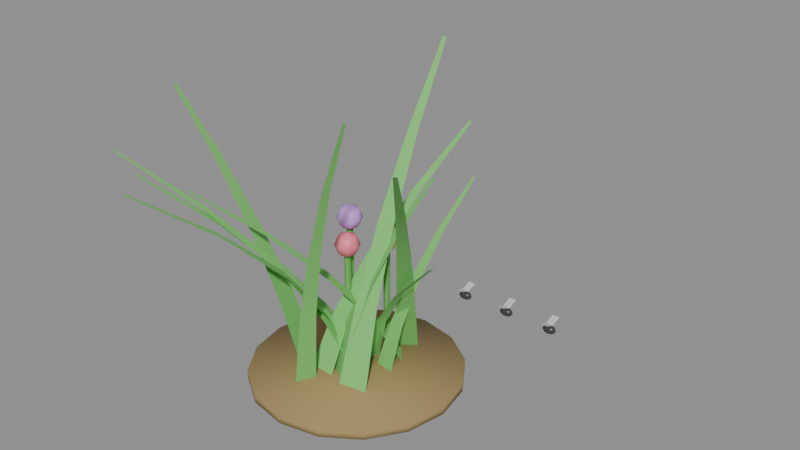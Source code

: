 # Source: grass.blend  (saved by Blender 4.5.90; exported with 4.5.12 LTS)
import bpy
from mathutils import Matrix  # noqa: F401  (used for matrix-valued properties, if any)

bpy.ops.wm.read_factory_settings(use_empty=True)
scene = bpy.context.scene
scene.name = 'Scene'

# ---- materials (node trees are filled in below, after node groups)
mat_grassgreen = bpy.data.materials.new('GrassGreen')
mat_groundbrown = bpy.data.materials.new('GroundBrown')
mat_stemgreen = bpy.data.materials.new('StemGreen')
mat_flower_0 = bpy.data.materials.new('Flower_0')
mat_flower_1 = bpy.data.materials.new('Flower_1')
mat_flower_2 = bpy.data.materials.new('Flower_2')
mat_bugbody = bpy.data.materials.new('BugBody')
mat_bugwing = bpy.data.materials.new('BugWing')

# ---- material node trees
mat_grassgreen.use_nodes = True; mat_grassgreen.node_tree.nodes.clear()
_N = mat_grassgreen.node_tree.nodes; _L = mat_grassgreen.node_tree.links
n0 = _N.new('ShaderNodeBsdfPrincipled'); n0.name = 'Principled BSDF'; n0.location = (-200, 100)
n0.inputs[0].default_value = (0.2, 0.6, 0.15, 1.0)
n0.inputs[2].default_value = 0.8
n1 = _N.new('ShaderNodeOutputMaterial'); n1.name = 'Material Output'; n1.location = (200, 100)
_L.new(n0.outputs[0], n1.inputs[0])
n1.is_active_output = True
mat_groundbrown.use_nodes = True; mat_groundbrown.node_tree.nodes.clear()
_N = mat_groundbrown.node_tree.nodes; _L = mat_groundbrown.node_tree.links
n0 = _N.new('ShaderNodeBsdfPrincipled'); n0.name = 'Principled BSDF'; n0.location = (-200, 100)
n0.inputs[0].default_value = (0.35, 0.25, 0.1, 1.0)
n0.inputs[2].default_value = 0.9
n1 = _N.new('ShaderNodeOutputMaterial'); n1.name = 'Material Output'; n1.location = (200, 100)
_L.new(n0.outputs[0], n1.inputs[0])
n1.is_active_output = True
mat_stemgreen.use_nodes = True; mat_stemgreen.node_tree.nodes.clear()
_N = mat_stemgreen.node_tree.nodes; _L = mat_stemgreen.node_tree.links
n0 = _N.new('ShaderNodeBsdfPrincipled'); n0.name = 'Principled BSDF'; n0.location = (-200, 100)
n0.inputs[0].default_value = (0.15, 0.45, 0.1, 1.0)
n0.inputs[2].default_value = 0.7
n1 = _N.new('ShaderNodeOutputMaterial'); n1.name = 'Material Output'; n1.location = (200, 100)
_L.new(n0.outputs[0], n1.inputs[0])
n1.is_active_output = True
mat_flower_0.use_nodes = True; mat_flower_0.node_tree.nodes.clear()
_N = mat_flower_0.node_tree.nodes; _L = mat_flower_0.node_tree.links
n0 = _N.new('ShaderNodeBsdfPrincipled'); n0.name = 'Principled BSDF'; n0.location = (-200, 100)
n0.inputs[0].default_value = (0.9, 0.2, 0.3, 1.0)
n1 = _N.new('ShaderNodeOutputMaterial'); n1.name = 'Material Output'; n1.location = (200, 100)
_L.new(n0.outputs[0], n1.inputs[0])
n1.is_active_output = True
mat_flower_1.use_nodes = True; mat_flower_1.node_tree.nodes.clear()
_N = mat_flower_1.node_tree.nodes; _L = mat_flower_1.node_tree.links
n0 = _N.new('ShaderNodeBsdfPrincipled'); n0.name = 'Principled BSDF'; n0.location = (-200, 100)
n0.inputs[0].default_value = (0.95, 0.85, 0.2, 1.0)
n1 = _N.new('ShaderNodeOutputMaterial'); n1.name = 'Material Output'; n1.location = (200, 100)
_L.new(n0.outputs[0], n1.inputs[0])
n1.is_active_output = True
mat_flower_2.use_nodes = True; mat_flower_2.node_tree.nodes.clear()
_N = mat_flower_2.node_tree.nodes; _L = mat_flower_2.node_tree.links
n0 = _N.new('ShaderNodeBsdfPrincipled'); n0.name = 'Principled BSDF'; n0.location = (-200, 100)
n0.inputs[0].default_value = (0.6, 0.3, 0.8, 1.0)
n1 = _N.new('ShaderNodeOutputMaterial'); n1.name = 'Material Output'; n1.location = (200, 100)
_L.new(n0.outputs[0], n1.inputs[0])
n1.is_active_output = True
mat_bugbody.use_nodes = True; mat_bugbody.node_tree.nodes.clear()
_N = mat_bugbody.node_tree.nodes; _L = mat_bugbody.node_tree.links
n0 = _N.new('ShaderNodeBsdfPrincipled'); n0.name = 'Principled BSDF'; n0.location = (-200, 100)
n0.inputs[0].default_value = (0.05, 0.05, 0.05, 1.0)
n0.inputs[2].default_value = 0.3
n1 = _N.new('ShaderNodeOutputMaterial'); n1.name = 'Material Output'; n1.location = (200, 100)
_L.new(n0.outputs[0], n1.inputs[0])
n1.is_active_output = True
mat_bugwing.use_nodes = True; mat_bugwing.node_tree.nodes.clear()
_N = mat_bugwing.node_tree.nodes; _L = mat_bugwing.node_tree.links
n0 = _N.new('ShaderNodeBsdfPrincipled'); n0.name = 'Principled BSDF'; n0.location = (-200, 100)
n0.inputs[0].default_value = (0.8, 0.85, 0.9, 1.0)
n0.inputs[2].default_value = 0.2
n0.inputs[4].default_value = 0.6
n1 = _N.new('ShaderNodeOutputMaterial'); n1.name = 'Material Output'; n1.location = (200, 100)
_L.new(n0.outputs[0], n1.inputs[0])
n1.is_active_output = True

# ---- meshes
me_blade_00 = bpy.data.meshes.new('Blade_00')
me_blade_00.from_pydata([(0.008471, -0.0248, 0.0), (-0.01327, 0.01903, 0.0), (-0.05298, -0.04948, 0.12), (-0.07011, -0.01497, 0.12), (-0.1556, -0.09459, 0.24), (-0.1681, -0.06939, 0.24), (-0.2994, -0.1601, 0.3601), (-0.3073, -0.1442, 0.3601), (-0.4843, -0.2461, 0.4801), (-0.4876, -0.2395, 0.4801), (0.03004, 0.03692, 0.0), (0.07811, 0.02883, 0.0), (0.04126, 0.07237, 0.09942), (0.07912, 0.066, 0.09942), (0.05579, 0.1275, 0.1988), (0.08343, 0.1228, 0.1988), (0.07363, 0.2023, 0.2983), (0.09106, 0.1994, 0.2983), (0.09479, 0.2968, 0.3977), (0.102, 0.2956, 0.3977), (-0.07985, -0.0648, 0.0), (-0.01634, -0.06739, 0.0), (-0.07043, 0.0003427, 0.1138), (-0.02041, -0.001701, 0.1138), (-0.05927, 0.1082, 0.2276), (-0.02274, 0.1067, 0.2276), (-0.04636, 0.2587, 0.3414), (-0.02333, 0.2577, 0.3414), (-0.0317, 0.4519, 0.4552), (-0.02218, 0.4515, 0.4552), (-0.04902, -0.02681, 0.0), (0.01635, -0.06989, 0.0), (-0.02471, -0.005038, 0.1131), (0.02677, -0.03897, 0.1131), (0.008477, 0.0302, 0.2263), (0.04606, 0.005426, 0.2263), (0.05054, 0.0789, 0.3394), (0.07423, 0.06328, 0.3394), (0.1015, 0.1411, 0.4525), (0.1113, 0.1346, 0.4525), (0.01797, -0.07991, 0.0), (0.08617, -0.06828, 0.0), (0.01474, -0.01724, 0.1739), (0.06845, -0.008077, 0.1739), (0.007017, 0.07175, 0.3479), (0.04624, 0.07844, 0.3479), (-0.005189, 0.1871, 0.5218), (0.01954, 0.1913, 0.5218), (-0.02188, 0.3287, 0.6958), (-0.01165, 0.3304, 0.6958), (-0.1073, -0.07569, 0.0), (-0.1283, -0.004231, 0.0), (-0.1606, -0.08308, 0.1551), (-0.1771, -0.0268, 0.1551), (-0.2275, -0.09447, 0.3103), (-0.2396, -0.05338, 0.3103), (-0.3081, -0.1099, 0.4654), (-0.3157, -0.08396, 0.4654), (-0.4023, -0.1293, 0.6206), (-0.4055, -0.1185, 0.6206), (0.01032, 0.06727, 0.0), (0.001697, 0.01871, 0.0), (0.04029, 0.05662, 0.1072), (0.0335, 0.01839, 0.1072), (0.106, 0.03963, 0.2143), (0.1011, 0.01171, 0.2143), (0.2076, 0.01627, 0.3215), (0.2044, -0.001326, 0.3215), (0.3449, -0.01343, 0.4287), (0.3436, -0.02071, 0.4287), (-0.02153, 0.02138, 0.0), (-0.05182, 0.062, 0.0), (-0.07794, -0.01397, 0.1107), (-0.1018, 0.01803, 0.1107), (-0.1627, -0.07044, 0.2214), (-0.1801, -0.04707, 0.2214), (-0.2758, -0.148, 0.3322), (-0.2868, -0.1333, 0.3322), (-0.4172, -0.2467, 0.4429), (-0.4217, -0.2407, 0.4429), (0.06959, 0.07496, 0.0), (0.03442, 0.1175, 0.0), (0.0154, 0.03774, 0.1056), (-0.0123, 0.07122, 0.1056), (-0.06451, -0.02076, 0.2112), (-0.08473, 0.003688, 0.2112), (-0.1701, -0.1005, 0.3169), (-0.1829, -0.08513, 0.3169), (-0.3015, -0.2016, 0.4225), (-0.3068, -0.1952, 0.4225), (-0.04067, -0.09338, 0.0), (-0.06032, -0.1384, 0.0), (-0.01642, -0.1096, 0.1767), (-0.0319, -0.1451, 0.1767), (0.02849, -0.1349, 0.3535), (0.01719, -0.1608, 0.3535), (0.09406, -0.1692, 0.5302), (0.08693, -0.1856, 0.5302), (0.1803, -0.2125, 0.707), (0.1773, -0.2193, 0.707), (0.05517, 0.1532, 0.0), (0.01349, 0.1212, 0.0), (0.1006, 0.08506, 0.1783), (0.06775, 0.05981, 0.1783), (0.1745, -0.0202, 0.3567), (0.1505, -0.03864, 0.3567), (0.277, -0.1626, 0.535), (0.2619, -0.1742, 0.535), (0.408, -0.342, 0.7134), (0.4017, -0.3468, 0.7134), (-0.01149, -0.005668, 0.0), (-0.06533, 0.02598, 0.0), (-0.04016, -0.04134, 0.1227), (-0.08256, -0.01641, 0.1227), (-0.09222, -0.1168, 0.2453), (-0.1232, -0.09861, 0.2453), (-0.1677, -0.2321, 0.368), (-0.1872, -0.2206, 0.368), (-0.2665, -0.3871, 0.4907), (-0.2746, -0.3824, 0.4907), (0.0, 0.25, -0.02), (0.0, 0.25, 0.0), (0.09567, 0.231, -0.02), (0.09567, 0.231, 0.0), (0.1768, 0.1768, -0.02), (0.1768, 0.1768, 0.0), (0.231, 0.09567, -0.02), (0.231, 0.09567, 0.0), (0.25, 0.0, -0.02), (0.25, 0.0, 0.0), (0.231, -0.09567, -0.02), (0.231, -0.09567, 0.0), (0.1768, -0.1768, -0.02), (0.1768, -0.1768, 0.0), (0.09567, -0.231, -0.02), (0.09567, -0.231, 0.0), (0.0, -0.25, -0.02), (0.0, -0.25, 0.0), (-0.09567, -0.231, -0.02), (-0.09567, -0.231, 0.0), (-0.1768, -0.1768, -0.02), (-0.1768, -0.1768, 0.0), (-0.231, -0.09567, -0.02), (-0.231, -0.09567, 0.0), (-0.25, 0.0, -0.02), (-0.25, 0.0, 0.0), (-0.231, 0.09567, -0.02), (-0.231, 0.09567, 0.0), (-0.1768, 0.1768, -0.02), (-0.1768, 0.1768, 0.0), (-0.09567, 0.231, -0.02), (-0.09567, 0.231, 0.0), (-0.05929, 0.04885, 0.0), (-0.05929, 0.04885, 0.2768), (-0.05236, 0.04485, 0.0), (-0.05236, 0.04485, 0.2768), (-0.05236, 0.03685, 0.0), (-0.05236, 0.03685, 0.2768), (-0.05929, 0.03285, 0.0), (-0.05929, 0.03285, 0.2768), (-0.06622, 0.03685, 0.0), (-0.06622, 0.03685, 0.2768), (-0.06622, 0.04485, 0.0), (-0.06622, 0.04485, 0.2768), (-0.04429, 0.05585, 0.298), (-0.03808, 0.06207, 0.2768), (-0.04429, 0.05585, 0.2556), (-0.03808, 0.04085, 0.298), (-0.02929, 0.04085, 0.2768), (-0.03808, 0.04085, 0.2556), (-0.04429, 0.02585, 0.298), (-0.03808, 0.01964, 0.2768), (-0.04429, 0.02585, 0.2556), (-0.05929, 0.01964, 0.298), (-0.05929, 0.01085, 0.2768), (-0.05929, 0.01964, 0.2556), (-0.07429, 0.02585, 0.298), (-0.08051, 0.01964, 0.2768), (-0.07429, 0.02585, 0.2556), (-0.05929, 0.04085, 0.2468), (-0.08051, 0.04085, 0.298), (-0.08929, 0.04085, 0.2768), (-0.08051, 0.04085, 0.2556), (-0.07429, 0.05585, 0.298), (-0.08051, 0.06207, 0.2768), (-0.07429, 0.05585, 0.2556), (-0.05929, 0.04085, 0.3068), (-0.05929, 0.06207, 0.298), (-0.05929, 0.07085, 0.2768), (-0.05929, 0.06207, 0.2556), (0.001041, 0.1136, 0.0), (0.001041, 0.1136, 0.2877), (0.007969, 0.1096, 0.0), (0.007969, 0.1096, 0.2877), (0.007969, 0.1016, 0.0), (0.007969, 0.1016, 0.2877), (0.001041, 0.09759, 0.0), (0.001041, 0.09759, 0.2877), (-0.005887, 0.1016, 0.0), (-0.005887, 0.1016, 0.2877), (-0.005887, 0.1096, 0.0), (-0.005887, 0.1096, 0.2877), (0.01604, 0.1206, 0.3089), (0.02225, 0.1268, 0.2877), (0.01604, 0.1206, 0.2665), (0.02225, 0.1056, 0.3089), (0.03104, 0.1056, 0.2877), (0.02225, 0.1056, 0.2665), (0.01604, 0.09059, 0.3089), (0.02225, 0.08437, 0.2877), (0.01604, 0.09059, 0.2665), (0.001041, 0.08437, 0.3089), (0.001041, 0.07559, 0.2877), (0.001041, 0.08437, 0.2665), (-0.01396, 0.09059, 0.3089), (-0.02017, 0.08437, 0.2877), (-0.01396, 0.09059, 0.2665), (0.001041, 0.1056, 0.2577), (-0.02017, 0.1056, 0.3089), (-0.02896, 0.1056, 0.2877), (-0.02017, 0.1056, 0.2665), (-0.01396, 0.1206, 0.3089), (-0.02017, 0.1268, 0.2877), (-0.01396, 0.1206, 0.2665), (0.001041, 0.1056, 0.3177), (0.001041, 0.1268, 0.3089), (0.001041, 0.1356, 0.2877), (0.001041, 0.1268, 0.2665), (-0.07499, 0.07575, 0.0), (-0.07499, 0.07575, 0.3308), (-0.06806, 0.07175, 0.0), (-0.06806, 0.07175, 0.3308), (-0.06806, 0.06375, 0.0), (-0.06806, 0.06375, 0.3308), (-0.07499, 0.05975, 0.0), (-0.07499, 0.05975, 0.3308), (-0.08192, 0.06375, 0.0), (-0.08192, 0.06375, 0.3308), (-0.08192, 0.07175, 0.0), (-0.08192, 0.07175, 0.3308), (-0.05999, 0.08275, 0.352), (-0.05377, 0.08896, 0.3308), (-0.05999, 0.08275, 0.3096), (-0.05377, 0.06775, 0.352), (-0.04499, 0.06775, 0.3308), (-0.05377, 0.06775, 0.3096), (-0.05999, 0.05275, 0.352), (-0.05377, 0.04653, 0.3308), (-0.05999, 0.05275, 0.3096), (-0.07499, 0.04653, 0.352), (-0.07499, 0.03775, 0.3308), (-0.07499, 0.04653, 0.3096), (-0.08999, 0.05275, 0.352), (-0.0962, 0.04653, 0.3308), (-0.08999, 0.05275, 0.3096), (-0.07499, 0.06775, 0.3008), (-0.0962, 0.06775, 0.352), (-0.105, 0.06775, 0.3308), (-0.0962, 0.06775, 0.3096), (-0.08999, 0.08275, 0.352), (-0.0962, 0.08896, 0.3308), (-0.08999, 0.08275, 0.3096), (-0.07499, 0.06775, 0.3608), (-0.07499, 0.08896, 0.352), (-0.07499, 0.09775, 0.3308), (-0.07499, 0.08896, 0.3096), (0.3075, 0.0045, 0.3064), (0.3106, 0.006364, 0.3), (0.3075, 0.0045, 0.2936), (0.3106, 0.0, 0.3064), (0.315, 0.0, 0.3), (0.3106, 0.0, 0.2936), (0.3075, -0.0045, 0.3064), (0.3106, -0.006364, 0.3), (0.3075, -0.0045, 0.2936), (0.3, -0.006364, 0.3064), (0.3, -0.009, 0.3), (0.3, -0.006364, 0.2936), (0.2925, -0.0045, 0.3064), (0.2894, -0.006364, 0.3), (0.2925, -0.0045, 0.2936), (0.3, 0.0, 0.291), (0.2894, 0.0, 0.3064), (0.285, 0.0, 0.3), (0.2894, 0.0, 0.2936), (0.2925, 0.0045, 0.3064), (0.2894, 0.006364, 0.3), (0.2925, 0.0045, 0.2936), (0.3, 0.0, 0.309), (0.3, 0.006364, 0.3064), (0.3, 0.009, 0.3), (0.3, 0.006364, 0.2936), (0.2925, -0.001746, 0.3107), (0.3075, -0.001746, 0.3107), (0.2925, 0.02175, 0.3193), (0.3075, 0.02175, 0.3193), (0.2925, -0.02175, 0.3193), (0.3075, -0.02175, 0.3193), (0.2925, 0.001746, 0.3107), (0.3075, 0.001746, 0.3107), (0.4075, 0.0045, 0.3064), (0.4106, 0.006364, 0.3), (0.4075, 0.0045, 0.2936), (0.4106, 0.0, 0.3064), (0.415, 0.0, 0.3), (0.4106, 0.0, 0.2936), (0.4075, -0.0045, 0.3064), (0.4106, -0.006364, 0.3), (0.4075, -0.0045, 0.2936), (0.4, -0.006364, 0.3064), (0.4, -0.009, 0.3), (0.4, -0.006364, 0.2936), (0.3925, -0.0045, 0.3064), (0.3894, -0.006364, 0.3), (0.3925, -0.0045, 0.2936), (0.4, 0.0, 0.291), (0.3894, 0.0, 0.3064), (0.385, 0.0, 0.3), (0.3894, 0.0, 0.2936), (0.3925, 0.0045, 0.3064), (0.3894, 0.006364, 0.3), (0.3925, 0.0045, 0.2936), (0.4, 0.0, 0.309), (0.4, 0.006364, 0.3064), (0.4, 0.009, 0.3), (0.4, 0.006364, 0.2936), (0.3925, -0.001746, 0.3107), (0.4075, -0.001746, 0.3107), (0.3925, 0.02175, 0.3193), (0.4075, 0.02175, 0.3193), (0.3925, -0.02175, 0.3193), (0.4075, -0.02175, 0.3193), (0.3925, 0.001746, 0.3107), (0.4075, 0.001746, 0.3107), (0.5075, 0.0045, 0.3064), (0.5106, 0.006364, 0.3), (0.5075, 0.0045, 0.2936), (0.5106, 0.0, 0.3064), (0.515, 0.0, 0.3), (0.5106, 0.0, 0.2936), (0.5075, -0.0045, 0.3064), (0.5106, -0.006364, 0.3), (0.5075, -0.0045, 0.2936), (0.5, -0.006364, 0.3064), (0.5, -0.009, 0.3), (0.5, -0.006364, 0.2936), (0.4925, -0.0045, 0.3064), (0.4894, -0.006364, 0.3), (0.4925, -0.0045, 0.2936), (0.5, 0.0, 0.291), (0.4894, 0.0, 0.3064), (0.485, 0.0, 0.3), (0.4894, 0.0, 0.2936), (0.4925, 0.0045, 0.3064), (0.4894, 0.006364, 0.3), (0.4925, 0.0045, 0.2936), (0.5, 0.0, 0.309), (0.5, 0.006364, 0.3064), (0.5, 0.009, 0.3), (0.5, 0.006364, 0.2936), (0.4925, -0.001746, 0.3107), (0.5075, -0.001746, 0.3107), (0.4925, 0.02175, 0.3193), (0.5075, 0.02175, 0.3193), (0.4925, -0.02175, 0.3193), (0.5075, -0.02175, 0.3193), (0.4925, 0.001746, 0.3107), (0.5075, 0.001746, 0.3107)], [], [(0, 1, 3, 2), (2, 3, 5, 4), (4, 5, 7, 6), (6, 7, 9, 8), (10, 11, 13, 12), (12, 13, 15, 14), (14, 15, 17, 16), (16, 17, 19, 18), (20, 21, 23, 22), (22, 23, 25, 24), (24, 25, 27, 26), (26, 27, 29, 28), (30, 31, 33, 32), (32, 33, 35, 34), (34, 35, 37, 36), (36, 37, 39, 38), (40, 41, 43, 42), (42, 43, 45, 44), (44, 45, 47, 46), (46, 47, 49, 48), (50, 51, 53, 52), (52, 53, 55, 54), (54, 55, 57, 56), (56, 57, 59, 58), (60, 61, 63, 62), (62, 63, 65, 64), (64, 65, 67, 66), (66, 67, 69, 68), (70, 71, 73, 72), (72, 73, 75, 74), (74, 75, 77, 76), (76, 77, 79, 78), (80, 81, 83, 82), (82, 83, 85, 84), (84, 85, 87, 86), (86, 87, 89, 88), (90, 91, 93, 92), (92, 93, 95, 94), (94, 95, 97, 96), (96, 97, 99, 98), (100, 101, 103, 102), (102, 103, 105, 104), (104, 105, 107, 106), (106, 107, 109, 108), (110, 111, 113, 112), (112, 113, 115, 114), (114, 115, 117, 116), (116, 117, 119, 118), (120, 121, 123, 122), (122, 123, 125, 124), (124, 125, 127, 126), (126, 127, 129, 128), (128, 129, 131, 130), (130, 131, 133, 132), (132, 133, 135, 134), (134, 135, 137, 136), (136, 137, 139, 138), (138, 139, 141, 140), (140, 141, 143, 142), (142, 143, 145, 144), (144, 145, 147, 146), (146, 147, 149, 148), (123, 121, 151, 149, 147, 145, 143, 141, 139, 137, 135, 133, 131, 129, 127, 125), (148, 149, 151, 150), (150, 151, 121, 120), (120, 122, 124, 126, 128, 130, 132, 134, 136, 138, 140, 142, 144, 146, 148, 150), (152, 153, 155, 154), (154, 155, 157, 156), (156, 157, 159, 158), (158, 159, 161, 160), (155, 153, 163, 161, 159, 157), (160, 161, 163, 162), (162, 163, 153, 152), (152, 154, 156, 158, 160, 162), (189, 188, 165, 166), (187, 186, 164), (179, 189, 166), (188, 187, 164, 165), (166, 165, 168, 169), (164, 186, 167), (179, 166, 169), (165, 164, 167, 168), (169, 168, 171, 172), (167, 186, 170), (179, 169, 172), (168, 167, 170, 171), (172, 171, 174, 175), (170, 186, 173), (179, 172, 175), (171, 170, 173, 174), (175, 174, 177, 178), (173, 186, 176), (179, 175, 178), (174, 173, 176, 177), (178, 177, 181, 182), (176, 186, 180), (179, 178, 182), (177, 176, 180, 181), (181, 180, 183, 184), (182, 181, 184, 185), (180, 186, 183), (179, 182, 185), (179, 185, 189), (184, 183, 187, 188), (185, 184, 188, 189), (183, 186, 187), (190, 191, 193, 192), (192, 193, 195, 194), (194, 195, 197, 196), (196, 197, 199, 198), (193, 191, 201, 199, 197, 195), (198, 199, 201, 200), (200, 201, 191, 190), (190, 192, 194, 196, 198, 200), (227, 226, 203, 204), (225, 224, 202), (217, 227, 204), (226, 225, 202, 203), (217, 204, 207), (203, 202, 205, 206), (204, 203, 206, 207), (202, 224, 205), (205, 224, 208), (217, 207, 210), (206, 205, 208, 209), (207, 206, 209, 210), (210, 209, 212, 213), (208, 224, 211), (217, 210, 213), (209, 208, 211, 212), (213, 212, 215, 216), (211, 224, 214), (217, 213, 216), (212, 211, 214, 215), (216, 215, 219, 220), (214, 224, 218), (217, 216, 220), (215, 214, 218, 219), (220, 219, 222, 223), (218, 224, 221), (217, 220, 223), (219, 218, 221, 222), (223, 222, 226, 227), (221, 224, 225), (217, 223, 227), (222, 221, 225, 226), (228, 229, 231, 230), (230, 231, 233, 232), (232, 233, 235, 234), (234, 235, 237, 236), (231, 229, 239, 237, 235, 233), (236, 237, 239, 238), (238, 239, 229, 228), (228, 230, 232, 234, 236, 238), (265, 264, 241, 242), (263, 262, 240), (255, 265, 242), (264, 263, 240, 241), (242, 241, 244, 245), (240, 262, 243), (255, 242, 245), (241, 240, 243, 244), (245, 244, 247, 248), (243, 262, 246), (255, 245, 248), (244, 243, 246, 247), (248, 247, 250, 251), (246, 262, 249), (255, 248, 251), (247, 246, 249, 250), (250, 249, 252, 253), (251, 250, 253, 254), (249, 262, 252), (255, 251, 254), (255, 254, 258), (253, 252, 256, 257), (254, 253, 257, 258), (252, 262, 256), (255, 258, 261), (257, 256, 259, 260), (258, 257, 260, 261), (256, 262, 259), (255, 261, 265), (260, 259, 263, 264), (261, 260, 264, 265), (259, 262, 263), (290, 289, 266, 267), (291, 290, 267, 268), (289, 288, 266), (281, 291, 268), (268, 267, 270, 271), (266, 288, 269), (281, 268, 271), (267, 266, 269, 270), (271, 270, 273, 274), (269, 288, 272), (281, 271, 274), (270, 269, 272, 273), (273, 272, 275, 276), (274, 273, 276, 277), (272, 288, 275), (281, 274, 277), (281, 277, 280), (276, 275, 278, 279), (277, 276, 279, 280), (275, 288, 278), (281, 280, 284), (279, 278, 282, 283), (280, 279, 283, 284), (278, 288, 282), (281, 284, 287), (283, 282, 285, 286), (284, 283, 286, 287), (282, 288, 285), (281, 287, 291), (286, 285, 289, 290), (287, 286, 290, 291), (285, 288, 289), (292, 293, 295, 294), (296, 297, 299, 298), (325, 324, 301, 302), (323, 322, 300), (315, 325, 302), (324, 323, 300, 301), (302, 301, 304, 305), (300, 322, 303), (315, 302, 305), (301, 300, 303, 304), (305, 304, 307, 308), (303, 322, 306), (315, 305, 308), (304, 303, 306, 307), (308, 307, 310, 311), (306, 322, 309), (315, 308, 311), (307, 306, 309, 310), (311, 310, 313, 314), (309, 322, 312), (315, 311, 314), (310, 309, 312, 313), (314, 313, 317, 318), (312, 322, 316), (315, 314, 318), (313, 312, 316, 317), (317, 316, 319, 320), (318, 317, 320, 321), (316, 322, 319), (315, 318, 321), (315, 321, 325), (320, 319, 323, 324), (321, 320, 324, 325), (319, 322, 323), (326, 327, 329, 328), (330, 331, 333, 332), (357, 356, 334), (349, 359, 336), (358, 357, 334, 335), (359, 358, 335, 336), (349, 336, 339), (335, 334, 337, 338), (336, 335, 338, 339), (334, 356, 337), (349, 339, 342), (338, 337, 340, 341), (339, 338, 341, 342), (337, 356, 340), (340, 356, 343), (349, 342, 345), (341, 340, 343, 344), (342, 341, 344, 345), (345, 344, 347, 348), (343, 356, 346), (349, 345, 348), (344, 343, 346, 347), (348, 347, 351, 352), (346, 356, 350), (349, 348, 352), (347, 346, 350, 351), (352, 351, 354, 355), (350, 356, 353), (349, 352, 355), (351, 350, 353, 354), (355, 354, 358, 359), (353, 356, 357), (349, 355, 359), (354, 353, 357, 358), (360, 361, 363, 362), (364, 365, 367, 366)])
me_blade_00.polygons.foreach_set('use_smooth', [1, 1, 1, 1, 1, 1, 1, 1, 1, 1, 1, 1, 1, 1, 1, 1, 1, 1, 1, 1, 1, 1, 1, 1, 1, 1, 1, 1, 1, 1, 1, 1, 1, 1, 1, 1, 1, 1, 1, 1, 1, 1, 1, 1, 1, 1, 1, 1, 1, 1, 1, 1, 1, 1, 1, 1, 1, 1, 1, 1, 1, 1, 1, 1, 1, 1, 0, 0, 0, 0, 0, 0, 0, 0, 1, 1, 1, 1, 1, 1, 1, 1, 1, 1, 1, 1, 1, 1, 1, 1, 1, 1, 1, 1, 1, 1, 1, 1, 1, 1, 1, 1, 1, 1, 1, 1, 0, 0, 0, 0, 0, 0, 0, 0, 1, 1, 1, 1, 1, 1, 1, 1, 1, 1, 1, 1, 1, 1, 1, 1, 1, 1, 1, 1, 1, 1, 1, 1, 1, 1, 1, 1, 1, 1, 1, 1, 0, 0, 0, 0, 0, 0, 0, 0, 1, 1, 1, 1, 1, 1, 1, 1, 1, 1, 1, 1, 1, 1, 1, 1, 1, 1, 1, 1, 1, 1, 1, 1, 1, 1, 1, 1, 1, 1, 1, 1, 1, 1, 1, 1, 1, 1, 1, 1, 1, 1, 1, 1, 1, 1, 1, 1, 1, 1, 1, 1, 1, 1, 1, 1, 1, 1, 1, 1, 1, 1, 1, 1, 0, 0, 1, 1, 1, 1, 1, 1, 1, 1, 1, 1, 1, 1, 1, 1, 1, 1, 1, 1, 1, 1, 1, 1, 1, 1, 1, 1, 1, 1, 1, 1, 1, 1, 0, 0, 1, 1, 1, 1, 1, 1, 1, 1, 1, 1, 1, 1, 1, 1, 1, 1, 1, 1, 1, 1, 1, 1, 1, 1, 1, 1, 1, 1, 1, 1, 1, 1, 0, 0])
me_blade_00.polygons.foreach_set('material_index', [0, 0, 0, 0, 0, 0, 0, 0, 0, 0, 0, 0, 0, 0, 0, 0, 0, 0, 0, 0, 0, 0, 0, 0, 0, 0, 0, 0, 0, 0, 0, 0, 0, 0, 0, 0, 0, 0, 0, 0, 0, 0, 0, 0, 0, 0, 0, 0, 1, 1, 1, 1, 1, 1, 1, 1, 1, 1, 1, 1, 1, 1, 1, 1, 1, 1, 2, 2, 2, 2, 2, 2, 2, 2, 3, 3, 3, 3, 3, 3, 3, 3, 3, 3, 3, 3, 3, 3, 3, 3, 3, 3, 3, 3, 3, 3, 3, 3, 3, 3, 3, 3, 3, 3, 3, 3, 2, 2, 2, 2, 2, 2, 2, 2, 4, 4, 4, 4, 4, 4, 4, 4, 4, 4, 4, 4, 4, 4, 4, 4, 4, 4, 4, 4, 4, 4, 4, 4, 4, 4, 4, 4, 4, 4, 4, 4, 2, 2, 2, 2, 2, 2, 2, 2, 5, 5, 5, 5, 5, 5, 5, 5, 5, 5, 5, 5, 5, 5, 5, 5, 5, 5, 5, 5, 5, 5, 5, 5, 5, 5, 5, 5, 5, 5, 5, 5, 6, 6, 6, 6, 6, 6, 6, 6, 6, 6, 6, 6, 6, 6, 6, 6, 6, 6, 6, 6, 6, 6, 6, 6, 6, 6, 6, 6, 6, 6, 6, 6, 7, 7, 6, 6, 6, 6, 6, 6, 6, 6, 6, 6, 6, 6, 6, 6, 6, 6, 6, 6, 6, 6, 6, 6, 6, 6, 6, 6, 6, 6, 6, 6, 6, 6, 7, 7, 6, 6, 6, 6, 6, 6, 6, 6, 6, 6, 6, 6, 6, 6, 6, 6, 6, 6, 6, 6, 6, 6, 6, 6, 6, 6, 6, 6, 6, 6, 6, 6, 7, 7])
_uv = me_blade_00.uv_layers.new(name='UVMap')
_uv.uv.foreach_set('vector', [0.0, 0.0, 0.0, 0.0, 0.0, 0.0, 0.0, 0.0, 0.0, 0.0, 0.0, 0.0, 0.0, 0.0, 0.0, 0.0, 0.0, 0.0, 0.0, 0.0, 0.0, 0.0, 0.0, 0.0, 0.0, 0.0, 0.0, 0.0, 0.0, 0.0, 0.0, 0.0, 0.0, 0.0, 0.0, 0.0, 0.0, 0.0, 0.0, 0.0, 0.0, 0.0, 0.0, 0.0, 0.0, 0.0, 0.0, 0.0, 0.0, 0.0, 0.0, 0.0, 0.0, 0.0, 0.0, 0.0, 0.0, 0.0, 0.0, 0.0, 0.0, 0.0, 0.0, 0.0, 0.0, 0.0, 0.0, 0.0, 0.0, 0.0, 0.0, 0.0, 0.0, 0.0, 0.0, 0.0, 0.0, 0.0, 0.0, 0.0, 0.0, 0.0, 0.0, 0.0, 0.0, 0.0, 0.0, 0.0, 0.0, 0.0, 0.0, 0.0, 0.0, 0.0, 0.0, 0.0, 0.0, 0.0, 0.0, 0.0, 0.0, 0.0, 0.0, 0.0, 0.0, 0.0, 0.0, 0.0, 0.0, 0.0, 0.0, 0.0, 0.0, 0.0, 0.0, 0.0, 0.0, 0.0, 0.0, 0.0, 0.0, 0.0, 0.0, 0.0, 0.0, 0.0, 0.0, 0.0, 0.0, 0.0, 0.0, 0.0, 0.0, 0.0, 0.0, 0.0, 0.0, 0.0, 0.0, 0.0, 0.0, 0.0, 0.0, 0.0, 0.0, 0.0, 0.0, 0.0, 0.0, 0.0, 0.0, 0.0, 0.0, 0.0, 0.0, 0.0, 0.0, 0.0, 0.0, 0.0, 0.0, 0.0, 0.0, 0.0, 0.0, 0.0, 0.0, 0.0, 0.0, 0.0, 0.0, 0.0, 0.0, 0.0, 0.0, 0.0, 0.0, 0.0, 0.0, 0.0, 0.0, 0.0, 0.0, 0.0, 0.0, 0.0, 0.0, 0.0, 0.0, 0.0, 0.0, 0.0, 0.0, 0.0, 0.0, 0.0, 0.0, 0.0, 0.0, 0.0, 0.0, 0.0, 0.0, 0.0, 0.0, 0.0, 0.0, 0.0, 0.0, 0.0, 0.0, 0.0, 0.0, 0.0, 0.0, 0.0, 0.0, 0.0, 0.0, 0.0, 0.0, 0.0, 0.0, 0.0, 0.0, 0.0, 0.0, 0.0, 0.0, 0.0, 0.0, 0.0, 0.0, 0.0, 0.0, 0.0, 0.0, 0.0, 0.0, 0.0, 0.0, 0.0, 0.0, 0.0, 0.0, 0.0, 0.0, 0.0, 0.0, 0.0, 0.0, 0.0, 0.0, 0.0, 0.0, 0.0, 0.0, 0.0, 0.0, 0.0, 0.0, 0.0, 0.0, 0.0, 0.0, 0.0, 0.0, 0.0, 0.0, 0.0, 0.0, 0.0, 0.0, 0.0, 0.0, 0.0, 0.0, 0.0, 0.0, 0.0, 0.0, 0.0, 0.0, 0.0, 0.0, 0.0, 0.0, 0.0, 0.0, 0.0, 0.0, 0.0, 0.0, 0.0, 0.0, 0.0, 0.0, 0.0, 0.0, 0.0, 0.0, 0.0, 0.0, 0.0, 0.0, 0.0, 0.0, 0.0, 0.0, 0.0, 0.0, 0.0, 0.0, 0.0, 0.0, 0.0, 0.0, 0.0, 0.0, 0.0, 0.0, 0.0, 0.0, 0.0, 0.0, 0.0, 0.0, 0.0, 0.0, 0.0, 0.0, 0.0, 0.0, 0.0, 0.0, 0.0, 0.0, 0.0, 0.0, 0.0, 0.0, 0.0, 0.0, 0.0, 0.0, 0.0, 0.0, 0.0, 0.0, 0.0, 0.0, 0.0, 0.0, 0.0, 0.0, 0.0, 0.0, 0.0, 0.0, 0.0, 0.0, 0.0, 0.0, 0.0, 0.0, 0.0, 0.0, 0.0, 0.0, 0.0, 0.0, 0.0, 0.0, 0.0, 0.0, 0.0, 0.0, 0.0, 0.0, 0.0, 0.0, 0.0, 0.0, 0.0, 1.0, 0.5, 1.0, 1.0, 0.9375, 1.0, 0.9375, 0.5, 0.9375, 0.5, 0.9375, 1.0, 0.875, 1.0, 0.875, 0.5, 0.875, 0.5, 0.875, 1.0, 0.8125, 1.0, 0.8125, 0.5, 0.8125, 0.5, 0.8125, 1.0, 0.75, 1.0, 0.75, 0.5, 0.75, 0.5, 0.75, 1.0, 0.6875, 1.0, 0.6875, 0.5, 0.6875, 0.5, 0.6875, 1.0, 0.625, 1.0, 0.625, 0.5, 0.625, 0.5, 0.625, 1.0, 0.5625, 1.0, 0.5625, 0.5, 0.5625, 0.5, 0.5625, 1.0, 0.5, 1.0, 0.5, 0.5, 0.5, 0.5, 0.5, 1.0, 0.4375, 1.0, 0.4375, 0.5, 0.4375, 0.5, 0.4375, 1.0, 0.375, 1.0, 0.375, 0.5, 0.375, 0.5, 0.375, 1.0, 0.3125, 1.0, 0.3125, 0.5, 0.3125, 0.5, 0.3125, 1.0, 0.25, 1.0, 0.25, 0.5, 0.25, 0.5, 0.25, 1.0, 0.1875, 1.0, 0.1875, 0.5, 0.1875, 0.5, 0.1875, 1.0, 0.125, 1.0, 0.125, 0.5, 0.3418, 0.4717, 0.25, 0.49, 0.1582, 0.4717, 0.08029, 0.4197, 0.02827, 0.3418, 0.01, 0.25, 0.02827, 0.1582, 0.08029, 0.08029, 0.1582, 0.02827, 0.25, 0.01, 0.3418, 0.02827, 0.4197, 0.08029, 0.4717, 0.1582, 0.49, 0.25, 0.4717, 0.3418, 0.4197, 0.4197, 0.125, 0.5, 0.125, 1.0, 0.0625, 1.0, 0.0625, 0.5, 0.0625, 0.5, 0.0625, 1.0, 0.0, 1.0, 0.0, 0.5, 0.75, 0.49, 0.8418, 0.4717, 0.9197, 0.4197, 0.9717, 0.3418, 0.99, 0.25, 0.9717, 0.1582, 0.9197, 0.08029, 0.8418, 0.02827, 0.75, 0.01, 0.6582, 0.02827, 0.5803, 0.08029, 0.5283, 0.1582, 0.51, 0.25, 0.5283, 0.3418, 0.5803, 0.4197, 0.6582, 0.4717, 1.0, 0.5, 1.0, 1.0, 0.8333, 1.0, 0.8333, 0.5, 0.8333, 0.5, 0.8333, 1.0, 0.6667, 1.0, 0.6667, 0.5, 0.6667, 0.5, 0.6667, 1.0, 0.5, 1.0, 0.5, 0.5, 0.5, 0.5, 0.5, 1.0, 0.3333, 1.0, 0.3333, 0.5, 0.4578, 0.37, 0.25, 0.49, 0.04215, 0.37, 0.04215, 0.13, 0.25, 0.01, 0.4578, 0.13, 0.3333, 0.5, 0.3333, 1.0, 0.1667, 1.0, 0.1667, 0.5, 0.1667, 0.5, 0.1667, 1.0, -8.941e-08, 1.0, -8.941e-08, 0.5, 0.75, 0.49, 0.9578, 0.37, 0.9578, 0.13, 0.75, 0.01, 0.5422, 0.13, 0.5422, 0.37, 0.75, 0.25, 0.75, 0.5, 0.625, 0.5, 0.625, 0.25, 0.75, 0.75, 0.6875, 1.0, 0.625, 0.75, 0.6875, 0.0, 0.75, 0.25, 0.625, 0.25, 0.75, 0.5, 0.75, 0.75, 0.625, 0.75, 0.625, 0.5, 0.625, 0.25, 0.625, 0.5, 0.5, 0.5, 0.5, 0.25, 0.625, 0.75, 0.5625, 1.0, 0.5, 0.75, 0.5625, 0.0, 0.625, 0.25, 0.5, 0.25, 0.625, 0.5, 0.625, 0.75, 0.5, 0.75, 0.5, 0.5, 0.5, 0.25, 0.5, 0.5, 0.375, 0.5, 0.375, 0.25, 0.5, 0.75, 0.4375, 1.0, 0.375, 0.75, 0.4375, 0.0, 0.5, 0.25, 0.375, 0.25, 0.5, 0.5, 0.5, 0.75, 0.375, 0.75, 0.375, 0.5, 0.375, 0.25, 0.375, 0.5, 0.25, 0.5, 0.25, 0.25, 0.375, 0.75, 0.3125, 1.0, 0.25, 0.75, 0.3125, 0.0, 0.375, 0.25, 0.25, 0.25, 0.375, 0.5, 0.375, 0.75, 0.25, 0.75, 0.25, 0.5, 0.25, 0.25, 0.25, 0.5, 0.125, 0.5, 0.125, 0.25, 0.25, 0.75, 0.1875, 1.0, 0.125, 0.75, 0.1875, 0.0, 0.25, 0.25, 0.125, 0.25, 0.25, 0.5, 0.25, 0.75, 0.125, 0.75, 0.125, 0.5, 0.125, 0.25, 0.125, 0.5, 0.0, 0.5, 0.0, 0.25, 0.125, 0.75, 0.0625, 1.0, 0.0, 0.75, 0.0625, 0.0, 0.125, 0.25, 0.0, 0.25, 0.125, 0.5, 0.125, 0.75, 0.0, 0.75, 0.0, 0.5, 1.0, 0.5, 1.0, 0.75, 0.875, 0.75, 0.875, 0.5, 1.0, 0.25, 1.0, 0.5, 0.875, 0.5, 0.875, 0.25, 1.0, 0.75, 0.9375, 1.0, 0.875, 0.75, 0.9375, 0.0, 1.0, 0.25, 0.875, 0.25, 0.8125, 0.0, 0.875, 0.25, 0.75, 0.25, 0.875, 0.5, 0.875, 0.75, 0.75, 0.75, 0.75, 0.5, 0.875, 0.25, 0.875, 0.5, 0.75, 0.5, 0.75, 0.25, 0.875, 0.75, 0.8125, 1.0, 0.75, 0.75, 1.0, 0.5, 1.0, 1.0, 0.8333, 1.0, 0.8333, 0.5, 0.8333, 0.5, 0.8333, 1.0, 0.6667, 1.0, 0.6667, 0.5, 0.6667, 0.5, 0.6667, 1.0, 0.5, 1.0, 0.5, 0.5, 0.5, 0.5, 0.5, 1.0, 0.3333, 1.0, 0.3333, 0.5, 0.4578, 0.37, 0.25, 0.49, 0.04215, 0.37, 0.04215, 0.13, 0.25, 0.01, 0.4578, 0.13, 0.3333, 0.5, 0.3333, 1.0, 0.1667, 1.0, 0.1667, 0.5, 0.1667, 0.5, 0.1667, 1.0, -8.941e-08, 1.0, -8.941e-08, 0.5, 0.75, 0.49, 0.9578, 0.37, 0.9578, 0.13, 0.75, 0.01, 0.5422, 0.13, 0.5422, 0.37, 0.75, 0.25, 0.75, 0.5, 0.625, 0.5, 0.625, 0.25, 0.75, 0.75, 0.6875, 1.0, 0.625, 0.75, 0.6875, 0.0, 0.75, 0.25, 0.625, 0.25, 0.75, 0.5, 0.75, 0.75, 0.625, 0.75, 0.625, 0.5, 0.5625, 0.0, 0.625, 0.25, 0.5, 0.25, 0.625, 0.5, 0.625, 0.75, 0.5, 0.75, 0.5, 0.5, 0.625, 0.25, 0.625, 0.5, 0.5, 0.5, 0.5, 0.25, 0.625, 0.75, 0.5625, 1.0, 0.5, 0.75, 0.5, 0.75, 0.4375, 1.0, 0.375, 0.75, 0.4375, 0.0, 0.5, 0.25, 0.375, 0.25, 0.5, 0.5, 0.5, 0.75, 0.375, 0.75, 0.375, 0.5, 0.5, 0.25, 0.5, 0.5, 0.375, 0.5, 0.375, 0.25, 0.375, 0.25, 0.375, 0.5, 0.25, 0.5, 0.25, 0.25, 0.375, 0.75, 0.3125, 1.0, 0.25, 0.75, 0.3125, 0.0, 0.375, 0.25, 0.25, 0.25, 0.375, 0.5, 0.375, 0.75, 0.25, 0.75, 0.25, 0.5, 0.25, 0.25, 0.25, 0.5, 0.125, 0.5, 0.125, 0.25, 0.25, 0.75, 0.1875, 1.0, 0.125, 0.75, 0.1875, 0.0, 0.25, 0.25, 0.125, 0.25, 0.25, 0.5, 0.25, 0.75, 0.125, 0.75, 0.125, 0.5, 0.125, 0.25, 0.125, 0.5, 0.0, 0.5, 0.0, 0.25, 0.125, 0.75, 0.0625, 1.0, 0.0, 0.75, 0.0625, 0.0, 0.125, 0.25, 0.0, 0.25, 0.125, 0.5, 0.125, 0.75, 0.0, 0.75, 0.0, 0.5, 1.0, 0.25, 1.0, 0.5, 0.875, 0.5, 0.875, 0.25, 1.0, 0.75, 0.9375, 1.0, 0.875, 0.75, 0.9375, 0.0, 1.0, 0.25, 0.875, 0.25, 1.0, 0.5, 1.0, 0.75, 0.875, 0.75, 0.875, 0.5, 0.875, 0.25, 0.875, 0.5, 0.75, 0.5, 0.75, 0.25, 0.875, 0.75, 0.8125, 1.0, 0.75, 0.75, 0.8125, 0.0, 0.875, 0.25, 0.75, 0.25, 0.875, 0.5, 0.875, 0.75, 0.75, 0.75, 0.75, 0.5, 1.0, 0.5, 1.0, 1.0, 0.8333, 1.0, 0.8333, 0.5, 0.8333, 0.5, 0.8333, 1.0, 0.6667, 1.0, 0.6667, 0.5, 0.6667, 0.5, 0.6667, 1.0, 0.5, 1.0, 0.5, 0.5, 0.5, 0.5, 0.5, 1.0, 0.3333, 1.0, 0.3333, 0.5, 0.4578, 0.37, 0.25, 0.49, 0.04215, 0.37, 0.04215, 0.13, 0.25, 0.01, 0.4578, 0.13, 0.3333, 0.5, 0.3333, 1.0, 0.1667, 1.0, 0.1667, 0.5, 0.1667, 0.5, 0.1667, 1.0, -8.941e-08, 1.0, -8.941e-08, 0.5, 0.75, 0.49, 0.9578, 0.37, 0.9578, 0.13, 0.75, 0.01, 0.5422, 0.13, 0.5422, 0.37, 0.75, 0.25, 0.75, 0.5, 0.625, 0.5, 0.625, 0.25, 0.75, 0.75, 0.6875, 1.0, 0.625, 0.75, 0.6875, 0.0, 0.75, 0.25, 0.625, 0.25, 0.75, 0.5, 0.75, 0.75, 0.625, 0.75, 0.625, 0.5, 0.625, 0.25, 0.625, 0.5, 0.5, 0.5, 0.5, 0.25, 0.625, 0.75, 0.5625, 1.0, 0.5, 0.75, 0.5625, 0.0, 0.625, 0.25, 0.5, 0.25, 0.625, 0.5, 0.625, 0.75, 0.5, 0.75, 0.5, 0.5, 0.5, 0.25, 0.5, 0.5, 0.375, 0.5, 0.375, 0.25, 0.5, 0.75, 0.4375, 1.0, 0.375, 0.75, 0.4375, 0.0, 0.5, 0.25, 0.375, 0.25, 0.5, 0.5, 0.5, 0.75, 0.375, 0.75, 0.375, 0.5, 0.375, 0.25, 0.375, 0.5, 0.25, 0.5, 0.25, 0.25, 0.375, 0.75, 0.3125, 1.0, 0.25, 0.75, 0.3125, 0.0, 0.375, 0.25, 0.25, 0.25, 0.375, 0.5, 0.375, 0.75, 0.25, 0.75, 0.25, 0.5, 0.25, 0.5, 0.25, 0.75, 0.125, 0.75, 0.125, 0.5, 0.25, 0.25, 0.25, 0.5, 0.125, 0.5, 0.125, 0.25, 0.25, 0.75, 0.1875, 1.0, 0.125, 0.75, 0.1875, 0.0, 0.25, 0.25, 0.125, 0.25, 0.0625, 0.0, 0.125, 0.25, 0.0, 0.25, 0.125, 0.5, 0.125, 0.75, 0.0, 0.75, 0.0, 0.5, 0.125, 0.25, 0.125, 0.5, 0.0, 0.5, 0.0, 0.25, 0.125, 0.75, 0.0625, 1.0, 0.0, 0.75, 0.9375, 0.0, 1.0, 0.25, 0.875, 0.25, 1.0, 0.5, 1.0, 0.75, 0.875, 0.75, 0.875, 0.5, 1.0, 0.25, 1.0, 0.5, 0.875, 0.5, 0.875, 0.25, 1.0, 0.75, 0.9375, 1.0, 0.875, 0.75, 0.8125, 0.0, 0.875, 0.25, 0.75, 0.25, 0.875, 0.5, 0.875, 0.75, 0.75, 0.75, 0.75, 0.5, 0.875, 0.25, 0.875, 0.5, 0.75, 0.5, 0.75, 0.25, 0.875, 0.75, 0.8125, 1.0, 0.75, 0.75, 0.75, 0.5, 0.75, 0.75, 0.625, 0.75, 0.625, 0.5, 0.75, 0.25, 0.75, 0.5, 0.625, 0.5, 0.625, 0.25, 0.75, 0.75, 0.6875, 1.0, 0.625, 0.75, 0.6875, 0.0, 0.75, 0.25, 0.625, 0.25, 0.625, 0.25, 0.625, 0.5, 0.5, 0.5, 0.5, 0.25, 0.625, 0.75, 0.5625, 1.0, 0.5, 0.75, 0.5625, 0.0, 0.625, 0.25, 0.5, 0.25, 0.625, 0.5, 0.625, 0.75, 0.5, 0.75, 0.5, 0.5, 0.5, 0.25, 0.5, 0.5, 0.375, 0.5, 0.375, 0.25, 0.5, 0.75, 0.4375, 1.0, 0.375, 0.75, 0.4375, 0.0, 0.5, 0.25, 0.375, 0.25, 0.5, 0.5, 0.5, 0.75, 0.375, 0.75, 0.375, 0.5, 0.375, 0.5, 0.375, 0.75, 0.25, 0.75, 0.25, 0.5, 0.375, 0.25, 0.375, 0.5, 0.25, 0.5, 0.25, 0.25, 0.375, 0.75, 0.3125, 1.0, 0.25, 0.75, 0.3125, 0.0, 0.375, 0.25, 0.25, 0.25, 0.1875, 0.0, 0.25, 0.25, 0.125, 0.25, 0.25, 0.5, 0.25, 0.75, 0.125, 0.75, 0.125, 0.5, 0.25, 0.25, 0.25, 0.5, 0.125, 0.5, 0.125, 0.25, 0.25, 0.75, 0.1875, 1.0, 0.125, 0.75, 0.0625, 0.0, 0.125, 0.25, 0.0, 0.25, 0.125, 0.5, 0.125, 0.75, 0.0, 0.75, 0.0, 0.5, 0.125, 0.25, 0.125, 0.5, 0.0, 0.5, 0.0, 0.25, 0.125, 0.75, 0.0625, 1.0, 0.0, 0.75, 0.9375, 0.0, 1.0, 0.25, 0.875, 0.25, 1.0, 0.5, 1.0, 0.75, 0.875, 0.75, 0.875, 0.5, 1.0, 0.25, 1.0, 0.5, 0.875, 0.5, 0.875, 0.25, 1.0, 0.75, 0.9375, 1.0, 0.875, 0.75, 0.8125, 0.0, 0.875, 0.25, 0.75, 0.25, 0.875, 0.5, 0.875, 0.75, 0.75, 0.75, 0.75, 0.5, 0.875, 0.25, 0.875, 0.5, 0.75, 0.5, 0.75, 0.25, 0.875, 0.75, 0.8125, 1.0, 0.75, 0.75, 0.0, 0.0, 1.0, 0.0, 1.0, 1.0, 0.0, 1.0, 0.0, 0.0, 1.0, 0.0, 1.0, 1.0, 0.0, 1.0, 0.75, 0.25, 0.75, 0.5, 0.625, 0.5, 0.625, 0.25, 0.75, 0.75, 0.6875, 1.0, 0.625, 0.75, 0.6875, 0.0, 0.75, 0.25, 0.625, 0.25, 0.75, 0.5, 0.75, 0.75, 0.625, 0.75, 0.625, 0.5, 0.625, 0.25, 0.625, 0.5, 0.5, 0.5, 0.5, 0.25, 0.625, 0.75, 0.5625, 1.0, 0.5, 0.75, 0.5625, 0.0, 0.625, 0.25, 0.5, 0.25, 0.625, 0.5, 0.625, 0.75, 0.5, 0.75, 0.5, 0.5, 0.5, 0.25, 0.5, 0.5, 0.375, 0.5, 0.375, 0.25, 0.5, 0.75, 0.4375, 1.0, 0.375, 0.75, 0.4375, 0.0, 0.5, 0.25, 0.375, 0.25, 0.5, 0.5, 0.5, 0.75, 0.375, 0.75, 0.375, 0.5, 0.375, 0.25, 0.375, 0.5, 0.25, 0.5, 0.25, 0.25, 0.375, 0.75, 0.3125, 1.0, 0.25, 0.75, 0.3125, 0.0, 0.375, 0.25, 0.25, 0.25, 0.375, 0.5, 0.375, 0.75, 0.25, 0.75, 0.25, 0.5, 0.25, 0.25, 0.25, 0.5, 0.125, 0.5, 0.125, 0.25, 0.25, 0.75, 0.1875, 1.0, 0.125, 0.75, 0.1875, 0.0, 0.25, 0.25, 0.125, 0.25, 0.25, 0.5, 0.25, 0.75, 0.125, 0.75, 0.125, 0.5, 0.125, 0.25, 0.125, 0.5, 0.0, 0.5, 0.0, 0.25, 0.125, 0.75, 0.0625, 1.0, 0.0, 0.75, 0.0625, 0.0, 0.125, 0.25, 0.0, 0.25, 0.125, 0.5, 0.125, 0.75, 0.0, 0.75, 0.0, 0.5, 1.0, 0.5, 1.0, 0.75, 0.875, 0.75, 0.875, 0.5, 1.0, 0.25, 1.0, 0.5, 0.875, 0.5, 0.875, 0.25, 1.0, 0.75, 0.9375, 1.0, 0.875, 0.75, 0.9375, 0.0, 1.0, 0.25, 0.875, 0.25, 0.8125, 0.0, 0.875, 0.25, 0.75, 0.25, 0.875, 0.5, 0.875, 0.75, 0.75, 0.75, 0.75, 0.5, 0.875, 0.25, 0.875, 0.5, 0.75, 0.5, 0.75, 0.25, 0.875, 0.75, 0.8125, 1.0, 0.75, 0.75, 0.0, 0.0, 1.0, 0.0, 1.0, 1.0, 0.0, 1.0, 0.0, 0.0, 1.0, 0.0, 1.0, 1.0, 0.0, 1.0, 0.75, 0.75, 0.6875, 1.0, 0.625, 0.75, 0.6875, 0.0, 0.75, 0.25, 0.625, 0.25, 0.75, 0.5, 0.75, 0.75, 0.625, 0.75, 0.625, 0.5, 0.75, 0.25, 0.75, 0.5, 0.625, 0.5, 0.625, 0.25, 0.5625, 0.0, 0.625, 0.25, 0.5, 0.25, 0.625, 0.5, 0.625, 0.75, 0.5, 0.75, 0.5, 0.5, 0.625, 0.25, 0.625, 0.5, 0.5, 0.5, 0.5, 0.25, 0.625, 0.75, 0.5625, 1.0, 0.5, 0.75, 0.4375, 0.0, 0.5, 0.25, 0.375, 0.25, 0.5, 0.5, 0.5, 0.75, 0.375, 0.75, 0.375, 0.5, 0.5, 0.25, 0.5, 0.5, 0.375, 0.5, 0.375, 0.25, 0.5, 0.75, 0.4375, 1.0, 0.375, 0.75, 0.375, 0.75, 0.3125, 1.0, 0.25, 0.75, 0.3125, 0.0, 0.375, 0.25, 0.25, 0.25, 0.375, 0.5, 0.375, 0.75, 0.25, 0.75, 0.25, 0.5, 0.375, 0.25, 0.375, 0.5, 0.25, 0.5, 0.25, 0.25, 0.25, 0.25, 0.25, 0.5, 0.125, 0.5, 0.125, 0.25, 0.25, 0.75, 0.1875, 1.0, 0.125, 0.75, 0.1875, 0.0, 0.25, 0.25, 0.125, 0.25, 0.25, 0.5, 0.25, 0.75, 0.125, 0.75, 0.125, 0.5, 0.125, 0.25, 0.125, 0.5, 0.0, 0.5, 0.0, 0.25, 0.125, 0.75, 0.0625, 1.0, 0.0, 0.75, 0.0625, 0.0, 0.125, 0.25, 0.0, 0.25, 0.125, 0.5, 0.125, 0.75, 0.0, 0.75, 0.0, 0.5, 1.0, 0.25, 1.0, 0.5, 0.875, 0.5, 0.875, 0.25, 1.0, 0.75, 0.9375, 1.0, 0.875, 0.75, 0.9375, 0.0, 1.0, 0.25, 0.875, 0.25, 1.0, 0.5, 1.0, 0.75, 0.875, 0.75, 0.875, 0.5, 0.875, 0.25, 0.875, 0.5, 0.75, 0.5, 0.75, 0.25, 0.875, 0.75, 0.8125, 1.0, 0.75, 0.75, 0.8125, 0.0, 0.875, 0.25, 0.75, 0.25, 0.875, 0.5, 0.875, 0.75, 0.75, 0.75, 0.75, 0.5, 0.0, 0.0, 1.0, 0.0, 1.0, 1.0, 0.0, 1.0, 0.0, 0.0, 1.0, 0.0, 1.0, 1.0, 0.0, 1.0])
me_blade_00.materials.append(mat_grassgreen)
me_blade_00.materials.append(mat_groundbrown)
me_blade_00.materials.append(mat_stemgreen)
me_blade_00.materials.append(mat_flower_0)
me_blade_00.materials.append(mat_flower_1)
me_blade_00.materials.append(mat_flower_2)
me_blade_00.materials.append(mat_bugbody)
me_blade_00.materials.append(mat_bugwing)
me_blade_00.update()
arm_grassarmature = bpy.data.armatures.new('GrassArmature')  # bones are not reproduced

# ---- objects
ob_grass = bpy.data.objects.new('Grass', me_blade_00)
ob_grassrig = bpy.data.objects.new('GrassRig', arm_grassarmature)

# ---- transforms, parenting, visibility, modifiers, constraints
ob_grass.parent = ob_grassrig
ob_grass.location = (0.0, 0.0, 0.0)
_vg = ob_grass.vertex_groups.new(name='GrassRoot')
for _i, _w in zip([0, 1, 2, 3, 10, 11, 12, 13, 20, 21, 22, 23, 30, 31, 32, 33, 40, 41, 42, 43, 50, 51, 60, 61, 62, 63, 70, 71, 72, 73, 80, 81, 82, 83, 90, 101, 110, 111, 112, 113, 152, 154, 156, 158, 160, 162, 190, 192, 194, 196, 198, 200, 228, 230, 232, 234, 236, 238], [0.1169, 0.1094, 0.03996, 0.03803, 0.1026, 0.08444, 0.04543, 0.03508, 0.05422, 0.09329, 0.04127, 0.05851, 0.09366, 0.09873, 0.05814, 0.05893, 0.09121, 0.06964, 0.02002, 0.008057, 0.01647, 0.01998, 0.08616, 0.1128, 0.04853, 0.06153, 0.1057, 0.07246, 0.03921, 0.02528, 0.06182, 0.03332, 0.05952, 0.0451, 0.0611, 0.03339, 0.1148, 0.07987, 0.04471, 0.03069, 0.07511, 0.08105, 0.08446, 0.0817, 0.0757, 0.07249, 0.04386, 0.04853, 0.05731, 0.06122, 0.05686, 0.04817, 0.04905, 0.05671, 0.06169, 0.05914, 0.05156, 0.04643]): _vg.add([_i], _w, 'REPLACE')
_vg = ob_grass.vertex_groups.new(name='Blade_00_Base')
for _i, _w in zip([0, 1, 2, 3, 4, 5, 10, 11, 12, 13, 14, 15, 20, 21, 22, 23, 24, 25, 30, 31, 32, 33, 34, 35, 40, 41, 42, 43, 50, 51, 52, 53, 54, 55, 60, 61, 62, 63, 64, 65, 70, 71, 72, 73, 74, 75, 76, 77, 80, 81, 82, 83, 84, 85, 86, 87, 90, 91, 92, 93, 94, 101, 102, 103, 110, 111, 112, 113, 114, 115, 136, 137, 138, 139, 140, 141, 142, 143, 144, 145, 146, 147, 148, 149, 152, 153, 154, 155, 156, 157, 158, 159, 160, 161, 162, 163, 164, 165, 166, 167, 168, 169, 170, 171, 172, 173, 174, 175, 176, 177, 178, 179, 180, 181, 182, 183, 184, 185, 186, 187, 188, 189, 190, 191, 192, 193, 194, 195, 196, 197, 198, 199, 200, 201, 204, 206, 207, 208, 209, 210, 211, 212, 213, 214, 215, 216, 217, 218, 219, 220, 221, 222, 223, 224, 226, 227, 228, 229, 230, 231, 232, 233, 234, 235, 236, 237, 238, 239, 240, 241, 242, 243, 244, 245, 246, 247, 248, 249, 250, 251, 252, 253, 254, 255, 256, 257, 258, 259, 260, 261, 262, 263, 264, 265], [0.0692, 0.06389, 0.09164, 0.08619, 0.1182, 0.1175, 0.04616, 0.03085, 0.03327, 0.02453, 0.01053, 8.016e-05, 0.1274, 0.09619, 0.0804, 0.06188, 0.05125, 0.03926, 0.09286, 0.08582, 0.0642, 0.05886, 0.04885, 0.04376, 0.09008, 0.05875, 0.05801, 0.04214, 0.151, 0.1316, 0.1448, 0.1317, 0.0715, 0.07926, 0.04583, 0.05906, 0.03609, 0.044, 0.01421, 0.02319, 0.06624, 0.06952, 0.08983, 0.08924, 0.1226, 0.1217, 0.01479, 0.0128, 0.02064, 0.02045, 0.04461, 0.04551, 0.08503, 0.08498, 0.08395, 0.08372, 0.1216, 0.1711, 0.09653, 0.1152, 0.003292, 0.02868, 0.009456, 0.02805, 0.0698, 0.08379, 0.08232, 0.09326, 0.1168, 0.1163, 0.1688, 0.1793, 0.2937, 0.2684, 0.2874, 0.2706, 0.2901, 0.2779, 0.2684, 0.2395, 0.2272, 0.199, 0.05477, 0.08468, 0.07549, 0.06451, 0.0732, 0.06335, 0.07496, 0.06545, 0.07909, 0.06872, 0.08151, 0.06993, 0.07968, 0.06783, 0.0544, 0.05337, 0.05918, 0.05709, 0.05664, 0.06084, 0.06364, 0.06522, 0.06613, 0.07072, 0.07432, 0.07245, 0.07394, 0.07915, 0.07607, 0.06764, 0.07146, 0.07711, 0.07458, 0.06448, 0.06817, 0.06929, 0.06249, 0.05703, 0.05792, 0.06285, 0.03692, 0.01408, 0.03547, 0.01328, 0.03809, 0.01745, 0.04187, 0.02237, 0.04348, 0.0233, 0.04106, 0.01915, 0.01273, 0.004934, 0.01712, 0.008448, 0.01926, 0.02553, 0.01903, 0.03186, 0.03326, 0.02249, 0.03664, 0.03643, 0.02728, 0.01628, 0.0301, 0.03309, 0.004064, 0.01489, 0.02453, 0.001105, 0.0009054, 0.01564, 0.07841, 0.04525, 0.07539, 0.04456, 0.0768, 0.04881, 0.08118, 0.05381, 0.08437, 0.05477, 0.08302, 0.05047, 0.01411, 0.02728, 0.04479, 0.02391, 0.03683, 0.04956, 0.03856, 0.05141, 0.05793, 0.05094, 0.06368, 0.06557, 0.05461, 0.06971, 0.06918, 0.05958, 0.04539, 0.06388, 0.06565, 0.02802, 0.04616, 0.05648, 0.02306, 0.01489, 0.0299, 0.0475]): _vg.add([_i], _w, 'REPLACE')
_vg = ob_grass.vertex_groups.new(name='Blade_00_Tip')
for _i, _w in zip([4, 5, 6, 7, 8, 9, 54, 55, 56, 57, 58, 59, 74, 75, 76, 77, 78, 79, 86, 87, 88, 89, 115, 116, 117, 118, 119], [0.02348, 0.02334, 0.2325, 0.2363, 0.5134, 0.509, 0.1211, 0.1229, 0.2216, 0.2234, 0.1584, 0.1398, 0.01304, 0.01482, 0.1973, 0.2042, 0.3882, 0.3922, 0.0737, 0.0793, 0.2464, 0.2502, 0.006093, 0.1394, 0.1535, 0.2008, 0.2382]): _vg.add([_i], _w, 'REPLACE')
_vg = ob_grass.vertex_groups.new(name='Blade_01_Base')
for _i, _w in zip([0, 1, 2, 3, 10, 11, 12, 13, 14, 15, 22, 23, 24, 25, 32, 33, 34, 35, 42, 43, 60, 61, 62, 63, 64, 65, 70, 71, 72, 73, 80, 81, 82, 83, 100, 101, 102, 103, 110, 111, 112, 113, 122, 123, 124, 125, 152, 154, 156, 158, 160, 162, 190, 192, 194, 196, 198, 200, 204, 206, 207, 210, 213, 216, 217, 220, 223, 227, 228, 230, 232, 234, 236, 238], [0.02271, 0.03791, 0.0006174, 0.008205, 0.06885, 0.08676, 0.1044, 0.1199, 0.08711, 0.09525, 0.0138, 0.0325, 0.01277, 0.03308, 0.02978, 0.03115, 0.02822, 0.02803, 0.02929, 0.04732, 0.07593, 0.04487, 0.08996, 0.06222, 0.0582, 0.04377, 0.03499, 0.03483, 0.005574, 0.003834, 0.1195, 0.126, 0.06478, 0.06556, 0.1654, 0.1109, 0.1032, 0.08031, 0.02589, 0.01193, 0.009076, 0.001791, 0.1201, 0.1723, 0.1067, 0.1659, 0.02489, 0.02792, 0.02472, 0.01871, 0.01563, 0.01862, 0.09597, 0.09911, 0.0945, 0.08708, 0.08433, 0.08841, 0.01936, 0.0002126, 0.02181, 0.01894, 0.01294, 0.0072, 0.0222, 0.004521, 0.006758, 0.01301, 0.02172, 0.02629, 0.02376, 0.01704, 0.01238, 0.01451]): _vg.add([_i], _w, 'REPLACE')
_vg = ob_grass.vertex_groups.new(name='Blade_01_Tip')
for _i, _w in zip([14, 15, 16, 17, 18, 19, 25, 26, 27, 36, 37, 38, 39, 44, 45, 102, 191, 193, 195, 197, 199, 201, 202, 203, 204, 205, 206, 207, 208, 209, 210, 211, 212, 213, 214, 215, 216, 217, 218, 219, 220, 221, 222, 223, 224, 225, 226, 227], [0.04483, 0.04901, 0.2852, 0.2989, 0.2709, 0.2773, 0.01065, 0.1558, 0.1995, 0.05684, 0.03756, 0.05121, 0.03612, 0.01488, 0.05259, 0.002725, 0.06249, 0.06252, 0.05281, 0.04321, 0.04297, 0.05241, 0.09193, 0.09554, 0.06835, 0.07575, 0.07237, 0.05432, 0.05119, 0.04046, 0.0345, 0.03255, 0.0176, 0.02039, 0.02856, 0.01282, 0.01757, 0.03704, 0.0416, 0.02829, 0.02765, 0.06633, 0.06033, 0.04795, 0.06216, 0.08809, 0.0902, 0.06591]): _vg.add([_i], _w, 'REPLACE')
_vg = ob_grass.vertex_groups.new(name='Blade_02_Base')
for _i, _w in zip([0, 1, 2, 3, 4, 5, 10, 11, 12, 13, 14, 15, 16, 17, 20, 21, 22, 23, 24, 25, 30, 31, 32, 33, 34, 35, 36, 37, 40, 41, 42, 43, 44, 45, 50, 51, 52, 53, 60, 61, 62, 63, 64, 65, 70, 71, 72, 73, 74, 75, 80, 81, 82, 83, 84, 85, 90, 91, 92, 93, 100, 101, 102, 103, 110, 111, 112, 113, 114, 115, 120, 121, 122, 123, 125, 143, 144, 145, 146, 147, 148, 149, 150, 151, 152, 153, 154, 155, 156, 157, 158, 159, 160, 161, 162, 163, 164, 165, 166, 167, 168, 169, 170, 171, 172, 173, 174, 175, 176, 177, 178, 179, 180, 181, 182, 183, 184, 185, 186, 187, 188, 189, 190, 191, 192, 193, 194, 195, 196, 197, 198, 199, 200, 201, 202, 203, 204, 205, 206, 207, 208, 209, 210, 211, 212, 213, 214, 215, 216, 217, 218, 219, 220, 221, 222, 223, 224, 225, 226, 227, 228, 229, 230, 231, 232, 233, 234, 235, 236, 237, 238, 239, 240, 241, 242, 243, 244, 245, 246, 247, 248, 249, 250, 251, 252, 253, 254, 255, 256, 257, 258, 259, 260, 261, 262, 263, 264, 265], [0.0836, 0.09422, 0.07172, 0.08003, 0.03417, 0.04132, 0.09523, 0.09229, 0.08837, 0.08173, 0.09021, 0.08485, 0.02129, 0.01354, 0.08315, 0.07906, 0.08452, 0.07937, 0.1063, 0.09734, 0.08863, 0.07809, 0.07907, 0.06855, 0.079, 0.07155, 0.04055, 0.02976, 0.07626, 0.07684, 0.07261, 0.06998, 0.05349, 0.03429, 0.08036, 0.1051, 0.05411, 0.0698, 0.1074, 0.09257, 0.08453, 0.07704, 0.06826, 0.0656, 0.09592, 0.1159, 0.08104, 0.09196, 0.04745, 0.05156, 0.1074, 0.1306, 0.08457, 0.1015, 0.07501, 0.08089, 0.07473, 0.05837, 0.05709, 0.04544, 0.149, 0.1359, 0.08072, 0.0796, 0.08828, 0.105, 0.07253, 0.08013, 0.0389, 0.04017, 0.3849, 0.3217, 0.159, 0.1563, 0.01905, 0.01057, 0.0664, 0.07555, 0.197, 0.1778, 0.5014, 0.3776, 0.599, 0.4065, 0.112, 0.08744, 0.1089, 0.08611, 0.106, 0.08406, 0.106, 0.08325, 0.109, 0.08447, 0.112, 0.08661, 0.08563, 0.08866, 0.09, 0.08172, 0.08342, 0.08583, 0.07814, 0.07917, 0.08232, 0.07698, 0.07753, 0.08152, 0.07849, 0.07999, 0.08379, 0.08768, 0.08242, 0.08651, 0.08812, 0.08637, 0.09231, 0.09261, 0.08028, 0.0872, 0.09273, 0.09342, 0.1326, 0.08452, 0.1288, 0.08266, 0.1243, 0.08325, 0.1231, 0.0851, 0.1269, 0.08693, 0.1315, 0.08676, 0.068, 0.0768, 0.08553, 0.06871, 0.07615, 0.08339, 0.07275, 0.07961, 0.08364, 0.07794, 0.08336, 0.08586, 0.08156, 0.08829, 0.08956, 0.08903, 0.08153, 0.09139, 0.09319, 0.0776, 0.08925, 0.09442, 0.07044, 0.0717, 0.08208, 0.09035, 0.1298, 0.08288, 0.1251, 0.08137, 0.1209, 0.07944, 0.121, 0.07883, 0.1253, 0.08019, 0.1299, 0.0823, 0.06831, 0.08133, 0.08822, 0.06779, 0.07844, 0.08536, 0.06716, 0.07515, 0.08259, 0.06663, 0.07273, 0.08131, 0.06792, 0.07569, 0.08345, 0.0884, 0.07061, 0.08314, 0.08767, 0.0726, 0.08863, 0.09138, 0.05975, 0.07066, 0.08601, 0.09125]): _vg.add([_i], _w, 'REPLACE')
_vg = ob_grass.vertex_groups.new(name='Blade_02_Tip')
for _i, _w in zip([14, 15, 16, 17, 18, 19, 24, 25, 26, 27, 28, 29, 36, 38, 39, 44, 45, 46, 47, 164, 165, 183, 184, 187, 188, 189, 191, 193, 195, 197, 199, 201, 202, 203, 204, 205, 206, 207, 208, 209, 210, 211, 212, 213, 214, 215, 216, 217, 218, 219, 220, 221, 222, 223, 224, 225, 226, 227, 229, 231, 233, 235, 237, 239, 240, 241, 242, 243, 244, 245, 246, 248, 252, 255, 256, 257, 258, 259, 260, 261, 262, 263, 264, 265], [0.01312, 0.003678, 0.1361, 0.125, 0.3529, 0.3431, 0.02227, 0.0204, 0.472, 0.4187, 0.5797, 0.5756, 0.02449, 0.06892, 0.044, 0.03274, 0.02706, 0.1689, 0.1637, 0.005374, 0.00611, 0.002677, 0.002997, 0.01032, 0.01239, 0.000435, 0.05458, 0.04918, 0.04153, 0.03878, 0.0437, 0.05174, 0.06991, 0.06363, 0.04623, 0.05226, 0.04061, 0.0321, 0.03835, 0.02327, 0.02105, 0.03493, 0.01846, 0.01804, 0.04383, 0.02823, 0.02407, 0.03071, 0.06142, 0.04992, 0.03727, 0.07792, 0.07273, 0.05136, 0.06187, 0.08136, 0.07839, 0.05512, 0.03764, 0.03217, 0.02037, 0.01359, 0.01804, 0.03026, 0.06512, 0.05895, 0.03682, 0.03677, 0.02783, 0.01983, 0.008706, 0.003261, 0.0001704, 0.01506, 0.02955, 0.01825, 0.01392, 0.06594, 0.05876, 0.03416, 0.03821, 0.07966, 0.0753, 0.04406]): _vg.add([_i], _w, 'REPLACE')
_vg = ob_grass.vertex_groups.new(name='Blade_03_Base')
for _i, _w in zip([0, 1, 2, 3, 10, 11, 12, 13, 14, 15, 20, 21, 22, 23, 24, 25, 30, 31, 32, 33, 34, 35, 40, 41, 42, 43, 50, 51, 52, 53, 60, 61, 62, 63, 64, 65, 70, 71, 72, 73, 80, 81, 82, 83, 84, 85, 90, 91, 92, 93, 100, 101, 102, 103, 110, 111, 112, 113, 152, 153, 154, 155, 156, 157, 158, 159, 160, 161, 162, 163, 165, 166, 167, 168, 169, 170, 171, 172, 173, 174, 175, 177, 178, 179, 181, 182, 184, 185, 188, 189, 190, 192, 194, 196, 197, 198, 200, 204, 207, 209, 210, 212, 213, 215, 216, 217, 220, 223, 227, 228, 230, 232, 234, 236, 238], [0.08004, 0.07158, 0.07184, 0.06589, 0.07648, 0.08115, 0.07734, 0.07812, 0.0389, 0.03661, 0.04711, 0.07253, 0.06528, 0.08752, 0.02557, 0.03474, 0.06472, 0.08186, 0.08569, 0.1002, 0.0614, 0.06782, 0.08064, 0.09248, 0.08625, 0.088, 0.02581, 0.02393, 0.003869, 0.003667, 0.06759, 0.07475, 0.0827, 0.09759, 0.05823, 0.06547, 0.06943, 0.0549, 0.06308, 0.0524, 0.06907, 0.05042, 0.08819, 0.07053, 0.05258, 0.04466, 0.05742, 0.0171, 0.06325, 0.04115, 0.01125, 0.04726, 0.05945, 0.07169, 0.07431, 0.05652, 0.07768, 0.06076, 0.05514, 0.01642, 0.05801, 0.02004, 0.05925, 0.02171, 0.05765, 0.0198, 0.05477, 0.01621, 0.0535, 0.0145, 0.01982, 0.03428, 0.00611, 0.02791, 0.03914, 0.007128, 0.02891, 0.03943, 0.001992, 0.02232, 0.03521, 0.01212, 0.02889, 0.0371, 0.00386, 0.02402, 0.002472, 0.02366, 0.009252, 0.02799, 0.04993, 0.05285, 0.0565, 0.0571, 0.0006282, 0.05449, 0.05084, 0.006392, 0.01573, 0.008534, 0.02367, 0.01234, 0.02579, 0.004993, 0.02131, 0.02161, 0.01259, 0.004193, 0.001457, 0.04307, 0.047, 0.04903, 0.04731, 0.04344, 0.04123]): _vg.add([_i], _w, 'REPLACE')
_vg = ob_grass.vertex_groups.new(name='Blade_03_Tip')
for _i, _w in zip([14, 15, 16, 17, 24, 25, 27, 34, 35, 36, 37, 38, 39, 43, 44, 45, 64, 65, 66, 67, 102, 103, 104, 105, 153, 155, 157, 159, 161, 163, 164, 165, 166, 167, 168, 169, 170, 171, 172, 173, 174, 175, 176, 177, 178, 179, 180, 181, 182, 183, 184, 185, 186, 187, 188, 189, 191, 193, 195, 197, 199, 201, 202, 203, 204, 205, 206, 207, 208, 209, 210, 211, 212, 213, 214, 215, 216, 217, 218, 219, 220, 221, 222, 223, 224, 225, 226, 227, 229, 231, 233, 235, 237, 239, 240, 241, 242, 243, 244, 245, 246, 247, 248, 249, 250, 251, 252, 253, 254, 255, 256, 257, 258, 259, 260, 261, 262, 263, 264, 265], [0.05216, 0.05934, 0.1408, 0.1506, 0.02451, 0.04541, 0.02204, 0.04141, 0.04574, 0.3084, 0.3254, 0.2871, 0.3064, 0.006345, 0.261, 0.3166, 0.0622, 0.04962, 0.1037, 0.08751, 0.03646, 0.0276, 0.1182, 0.1214, 0.05052, 0.05477, 0.05122, 0.04371, 0.03962, 0.04288, 0.0896, 0.07382, 0.04708, 0.08748, 0.07164, 0.04593, 0.07173, 0.05409, 0.03614, 0.05331, 0.03334, 0.02422, 0.04154, 0.02008, 0.01633, 0.02613, 0.04237, 0.0206, 0.01654, 0.05613, 0.03604, 0.0256, 0.07338, 0.07556, 0.05849, 0.03862, 0.1395, 0.1457, 0.1454, 0.1381, 0.1322, 0.1331, 0.1863, 0.1573, 0.1176, 0.1975, 0.1669, 0.1201, 0.1907, 0.1553, 0.1118, 0.1721, 0.1299, 0.09863, 0.1555, 0.1126, 0.08935, 0.09174, 0.1489, 0.1091, 0.0885, 0.1544, 0.119, 0.09661, 0.1873, 0.1686, 0.1369, 0.1079, 0.101, 0.1097, 0.1043, 0.09083, 0.08226, 0.08708, 0.1681, 0.1402, 0.09633, 0.1726, 0.1432, 0.09786, 0.1501, 0.1144, 0.0823, 0.115, 0.07526, 0.06054, 0.08835, 0.04788, 0.04472, 0.06243, 0.0847, 0.04396, 0.04234, 0.1089, 0.07056, 0.05644, 0.1459, 0.1431, 0.1108, 0.07926]): _vg.add([_i], _w, 'REPLACE')
_vg = ob_grass.vertex_groups.new(name='Blade_04_Base')
for _i, _w in zip([0, 1, 2, 3, 4, 5, 10, 11, 12, 13, 14, 15, 16, 17, 20, 21, 22, 23, 24, 25, 26, 27, 30, 31, 32, 33, 34, 35, 36, 37, 38, 39, 40, 41, 42, 43, 44, 45, 50, 51, 52, 53, 54, 55, 60, 61, 62, 63, 64, 65, 66, 67, 70, 71, 72, 73, 74, 75, 80, 81, 82, 83, 84, 85, 86, 87, 90, 91, 92, 93, 94, 95, 100, 101, 102, 103, 104, 105, 110, 111, 112, 113, 114, 115, 120, 121, 122, 123, 124, 125, 126, 127, 128, 129, 130, 131, 132, 133, 135, 149, 150, 151, 152, 153, 154, 155, 156, 157, 158, 159, 160, 161, 162, 163, 164, 165, 166, 167, 168, 169, 170, 171, 172, 173, 174, 175, 176, 177, 178, 179, 180, 181, 182, 183, 184, 185, 186, 187, 188, 189, 190, 191, 192, 193, 194, 195, 196, 197, 198, 199, 200, 201, 202, 203, 204, 205, 206, 207, 208, 209, 210, 211, 212, 213, 214, 215, 216, 217, 218, 219, 220, 221, 222, 223, 224, 225, 226, 227, 228, 229, 230, 231, 232, 233, 234, 235, 236, 237, 238, 239, 240, 241, 242, 243, 244, 245, 246, 247, 248, 249, 250, 251, 252, 253, 254, 255, 256, 257, 258, 259, 260, 261, 262, 263, 264, 265], [0.08099, 0.07622, 0.07344, 0.07015, 0.05765, 0.05811, 0.08749, 0.1066, 0.09346, 0.1039, 0.128, 0.137, 0.1102, 0.1138, 0.06733, 0.07966, 0.06932, 0.07741, 0.1116, 0.115, 0.04905, 0.05403, 0.07104, 0.09025, 0.0764, 0.08967, 0.1206, 0.1337, 0.165, 0.1743, 0.03456, 0.03702, 0.09263, 0.1308, 0.1064, 0.1256, 0.1772, 0.1656, 0.06138, 0.06252, 0.05423, 0.05664, 0.003048, 0.006642, 0.0871, 0.07901, 0.09375, 0.08993, 0.1478, 0.1471, 0.1262, 0.1249, 0.0751, 0.07679, 0.06794, 0.06712, 0.05958, 0.05757, 0.1105, 0.1104, 0.08565, 0.08151, 0.0911, 0.08765, 0.03836, 0.03599, 0.07644, 0.07418, 0.09608, 0.09293, 0.1806, 0.1468, 0.1349, 0.1055, 0.1383, 0.127, 0.1257, 0.1446, 0.07587, 0.07114, 0.07595, 0.06897, 0.08294, 0.07147, 0.196, 0.1957, 0.2299, 0.2099, 0.2402, 0.227, 0.2097, 0.2263, 0.1844, 0.206, 0.165, 0.1955, 0.06188, 0.1181, 0.03947, 0.0514, 0.1169, 0.1287, 0.0741, 0.1219, 0.07405, 0.1233, 0.07308, 0.122, 0.07215, 0.1194, 0.07216, 0.118, 0.07314, 0.1193, 0.1383, 0.1289, 0.1181, 0.138, 0.1293, 0.1179, 0.1335, 0.1242, 0.1139, 0.128, 0.1165, 0.109, 0.124, 0.1117, 0.1061, 0.1087, 0.1245, 0.1135, 0.1069, 0.1289, 0.1194, 0.1114, 0.1353, 0.1338, 0.1251, 0.116, 0.09885, 0.1417, 0.09886, 0.1427, 0.09605, 0.1444, 0.09313, 0.144, 0.09323, 0.1428, 0.09592, 0.1419, 0.1425, 0.1408, 0.1353, 0.1479, 0.1459, 0.1367, 0.1525, 0.1488, 0.1357, 0.1534, 0.1442, 0.1324, 0.1505, 0.1399, 0.1298, 0.1291, 0.1461, 0.1381, 0.1302, 0.1424, 0.138, 0.1334, 0.1484, 0.1405, 0.1376, 0.1344, 0.07871, 0.158, 0.0779, 0.1579, 0.07618, 0.1557, 0.07518, 0.1534, 0.07586, 0.1533, 0.07767, 0.1557, 0.1828, 0.1611, 0.1425, 0.1857, 0.162, 0.1425, 0.1863, 0.157, 0.1387, 0.1839, 0.1481, 0.1333, 0.1838, 0.1468, 0.1314, 0.1318, 0.1865, 0.1543, 0.1335, 0.1891, 0.1624, 0.1383, 0.1953, 0.1851, 0.1621, 0.1415]): _vg.add([_i], _w, 'REPLACE')
_vg = ob_grass.vertex_groups.new(name='Blade_04_Tip')
for _i, _w in zip([16, 17, 18, 19, 25, 26, 27, 28, 29, 36, 37, 38, 39, 44, 45, 46, 47, 48, 49, 153, 155, 157, 159, 161, 163, 164, 165, 166, 167, 168, 170, 173, 176, 180, 181, 183, 184, 186, 187, 188, 189, 191, 193, 195, 197, 199, 201, 202, 203, 204, 205, 206, 207, 208, 209, 210, 211, 212, 213, 214, 215, 216, 217, 218, 219, 220, 221, 222, 223, 224, 225, 226, 227, 229, 231, 233, 235, 237, 239, 240, 241, 242, 243, 244, 245, 246, 247, 248, 249, 250, 251, 252, 253, 254, 255, 256, 257, 258, 259, 260, 261, 262, 263, 264, 265], [0.09094, 0.08836, 0.342, 0.3417, 0.00194, 0.2565, 0.2352, 0.4203, 0.4244, 0.09056, 0.0771, 0.4094, 0.4104, 0.1113, 0.104, 0.8311, 0.8363, 1.0, 1.0, 0.008861, 0.007998, 0.004766, 0.002384, 0.003122, 0.006364, 0.02932, 0.01622, 0.001382, 0.02186, 0.008236, 0.01339, 0.008385, 0.00929, 0.0161, 0.001022, 0.02532, 0.01147, 0.02653, 0.03083, 0.01802, 0.00195, 0.04995, 0.04774, 0.04421, 0.04252, 0.04456, 0.04836, 0.07565, 0.05487, 0.0322, 0.06767, 0.04477, 0.02629, 0.06071, 0.03592, 0.02092, 0.05848, 0.03199, 0.01878, 0.06236, 0.0358, 0.0209, 0.02003, 0.0707, 0.04597, 0.02659, 0.07866, 0.05692, 0.03309, 0.08063, 0.08051, 0.06026, 0.03533, 0.08432, 0.08062, 0.07261, 0.06798, 0.07108, 0.0794, 0.1465, 0.09751, 0.05612, 0.1283, 0.07867, 0.04675, 0.1108, 0.05925, 0.03634, 0.1023, 0.04802, 0.03011, 0.1101, 0.05228, 0.03152, 0.03449, 0.1328, 0.07346, 0.04068, 0.1566, 0.1, 0.05302, 0.1586, 0.1599, 0.1083, 0.05951]): _vg.add([_i], _w, 'REPLACE')
_vg = ob_grass.vertex_groups.new(name='Blade_05_Base')
for _i, _w in zip([0, 1, 2, 3, 4, 5, 6, 7, 12, 20, 21, 22, 23, 24, 25, 30, 31, 32, 33, 34, 35, 40, 42, 43, 50, 51, 52, 53, 54, 55, 61, 62, 63, 70, 71, 72, 73, 74, 75, 76, 77, 82, 83, 84, 85, 86, 87, 90, 91, 92, 93, 110, 111, 112, 113, 114, 115, 116, 117, 138, 139, 140, 141, 142, 143, 144, 145, 146, 147, 152, 153, 154, 155, 156, 157, 158, 159, 160, 161, 162, 163, 164, 165, 166, 167, 168, 169, 170, 171, 172, 173, 174, 175, 176, 177, 178, 179, 180, 181, 182, 183, 184, 185, 186, 187, 188, 189, 212, 213, 215, 216, 217, 219, 220, 228, 229, 230, 231, 232, 233, 234, 235, 236, 237, 238, 239, 241, 242, 243, 244, 245, 246, 247, 248, 249, 250, 251, 252, 253, 254, 255, 256, 257, 258, 259, 260, 261, 262, 263, 264, 265], [0.01457, 0.01726, 0.05932, 0.05943, 0.1374, 0.1439, 0.02506, 0.02794, 0.001522, 0.0708, 0.03381, 0.05535, 0.0352, 0.03497, 0.01805, 0.04314, 0.01514, 0.03727, 0.02444, 0.02476, 0.01223, 0.0145, 0.02993, 0.006213, 0.09406, 0.08831, 0.1553, 0.1535, 0.1207, 0.1418, 0.01064, 0.005727, 0.01405, 0.02044, 0.02467, 0.06234, 0.06833, 0.1454, 0.1541, 0.0657, 0.06777, 0.01711, 0.02046, 0.06864, 0.07371, 0.1142, 0.1196, 0.0529, 0.07951, 0.06008, 0.07521, 0.02097, 0.04, 0.05167, 0.06688, 0.1082, 0.1211, 0.002427, 0.01401, 0.06277, 0.09399, 0.1948, 0.2008, 0.2563, 0.2602, 0.2514, 0.2381, 0.1698, 0.1696, 0.03162, 0.05205, 0.02926, 0.04937, 0.03111, 0.05164, 0.03537, 0.0566, 0.03796, 0.05942, 0.03606, 0.05713, 0.03813, 0.03589, 0.04297, 0.0397, 0.03776, 0.04372, 0.04817, 0.04832, 0.05028, 0.05936, 0.06237, 0.0596, 0.06683, 0.07266, 0.06651, 0.05429, 0.06582, 0.07259, 0.06628, 0.05643, 0.06048, 0.05913, 0.0509, 0.04455, 0.04471, 0.0493, 0.005417, 0.008397, 0.01424, 0.01388, 0.001843, 0.008458, 0.01065, 0.03238, 0.03722, 0.02991, 0.03426, 0.03218, 0.03908, 0.03692, 0.0469, 0.03973, 0.05031, 0.03747, 0.04546, 0.01089, 0.03152, 0.007149, 0.0189, 0.03532, 0.0253, 0.03749, 0.04613, 0.04519, 0.05791, 0.0586, 0.05662, 0.07233, 0.06693, 0.05133, 0.05003, 0.06962, 0.06487, 0.0275, 0.04602, 0.05255, 0.01612, 0.005838, 0.02002, 0.0382]): _vg.add([_i], _w, 'REPLACE')
_vg = ob_grass.vertex_groups.new(name='Blade_05_Tip')
for _i, _w in zip([6, 7, 8, 9, 54, 55, 56, 57, 58, 59, 76, 77, 78, 79, 86, 87, 88, 89, 116, 117], [0.1679, 0.1801, 0.3286, 0.3358, 0.09466, 0.1113, 0.3911, 0.4303, 0.8416, 0.8602, 0.1355, 0.1464, 0.2531, 0.2607, 0.05868, 0.06835, 0.2135, 0.2207, 0.07633, 0.09739]): _vg.add([_i], _w, 'REPLACE')
_vg = ob_grass.vertex_groups.new(name='Blade_06_Base')
for _i, _w in zip([0, 1, 2, 3, 10, 11, 12, 13, 14, 15, 21, 22, 23, 24, 25, 30, 31, 32, 33, 34, 35, 40, 41, 42, 43, 60, 61, 62, 63, 64, 65, 70, 71, 72, 73, 80, 81, 82, 83, 84, 85, 90, 92, 100, 101, 102, 103, 110, 111, 112, 113, 124, 125, 126, 127, 128, 129, 131, 152, 154, 156, 158, 160, 162, 165, 166, 168, 169, 171, 172, 175, 179, 189, 190, 191, 192, 193, 194, 195, 196, 197, 198, 199, 200, 203, 204, 206, 207, 209, 210, 212, 213, 215, 216, 217, 220, 223, 227, 228, 230, 232, 234, 236, 238], [0.06377, 0.0553, 0.03111, 0.0276, 0.08334, 0.1219, 0.08926, 0.1202, 0.06934, 0.083, 0.0403, 0.02883, 0.05037, 0.01002, 0.02935, 0.03019, 0.06115, 0.04824, 0.07187, 0.05034, 0.06712, 0.05902, 0.123, 0.06211, 0.09463, 0.07196, 0.06393, 0.08935, 0.0837, 0.1003, 0.09823, 0.05086, 0.03447, 0.02454, 0.01552, 0.1177, 0.08861, 0.07216, 0.05662, 0.01732, 0.009506, 0.01293, 0.02555, 0.09478, 0.07273, 0.1107, 0.09363, 0.05413, 0.02613, 0.03784, 0.02178, 0.05199, 0.1077, 0.148, 0.1959, 0.1173, 0.1723, 0.0352, 0.03016, 0.03439, 0.03427, 0.03005, 0.02585, 0.02584, 0.004056, 0.01457, 0.01098, 0.01865, 0.006184, 0.01534, 0.006986, 0.0114, 0.005346, 0.06468, 0.0009609, 0.06982, 0.005957, 0.07042, 0.009235, 0.06599, 0.00751, 0.06132, 0.002597, 0.06046, 0.003512, 0.02196, 0.01676, 0.02985, 0.02095, 0.03155, 0.01382, 0.02656, 0.0006533, 0.01826, 0.02633, 0.01089, 0.008482, 0.01298, 0.01745, 0.02308, 0.02381, 0.01926, 0.0137, 0.01261]): _vg.add([_i], _w, 'REPLACE')
_vg = ob_grass.vertex_groups.new(name='Blade_06_Tip')
for _i, _w in zip([37, 64, 65, 66, 67, 68, 69, 104, 105], [0.03838, 0.02519, 0.02467, 0.3194, 0.3132, 0.2874, 0.2851, 0.2636, 0.2179]): _vg.add([_i], _w, 'REPLACE')
_vg = ob_grass.vertex_groups.new(name='Blade_07_Base')
for _i, _w in zip([0, 1, 2, 3, 4, 5, 10, 11, 12, 13, 20, 21, 22, 23, 24, 25, 30, 31, 32, 33, 34, 35, 40, 41, 42, 43, 50, 51, 52, 53, 54, 55, 60, 61, 62, 63, 65, 70, 71, 72, 73, 74, 75, 80, 81, 82, 83, 84, 85, 86, 87, 90, 91, 92, 93, 101, 103, 110, 111, 112, 113, 114, 115, 138, 139, 140, 141, 142, 143, 144, 145, 146, 147, 148, 149, 152, 153, 154, 155, 156, 157, 158, 159, 160, 161, 162, 163, 164, 165, 166, 167, 168, 169, 170, 171, 172, 173, 174, 175, 176, 177, 178, 179, 180, 181, 182, 183, 184, 185, 186, 187, 188, 189, 190, 192, 194, 196, 197, 198, 199, 200, 201, 207, 210, 212, 213, 214, 215, 216, 217, 219, 220, 223, 227, 228, 229, 230, 231, 232, 233, 234, 235, 236, 237, 238, 239, 242, 244, 245, 247, 248, 249, 250, 251, 252, 253, 254, 255, 257, 258, 260, 261, 265], [0.05846, 0.06027, 0.0833, 0.08614, 0.09296, 0.09781, 0.03865, 0.01433, 0.02894, 0.01589, 0.1165, 0.07972, 0.08282, 0.05888, 0.0484, 0.03388, 0.08762, 0.06435, 0.06124, 0.04822, 0.03888, 0.02814, 0.06525, 0.01713, 0.048, 0.02772, 0.1382, 0.138, 0.1274, 0.134, 0.03423, 0.04373, 0.04202, 0.0538, 0.0314, 0.03828, 0.001317, 0.06366, 0.07266, 0.09165, 0.09856, 0.1049, 0.1091, 0.007416, 0.01301, 0.04145, 0.04575, 0.07591, 0.08022, 0.04398, 0.04653, 0.0994, 0.1268, 0.07056, 0.07804, 0.02454, 0.01773, 0.0637, 0.08632, 0.07501, 0.09455, 0.08272, 0.08864, 0.08414, 0.1028, 0.186, 0.1855, 0.2471, 0.2433, 0.272, 0.2472, 0.2651, 0.2331, 0.117, 0.1323, 0.07884, 0.05219, 0.07551, 0.05041, 0.07679, 0.052, 0.08143, 0.05536, 0.08495, 0.0572, 0.08363, 0.05563, 0.03622, 0.04047, 0.05027, 0.03766, 0.04202, 0.05074, 0.04351, 0.04954, 0.05539, 0.0508, 0.05897, 0.062, 0.05527, 0.06554, 0.06686, 0.06017, 0.05424, 0.06551, 0.06681, 0.04794, 0.05745, 0.06205, 0.04171, 0.04013, 0.04658, 0.05507, 0.03473, 0.03235, 0.03502, 0.03971, 0.004785, 0.04223, 0.006323, 0.03983, 0.002228, 0.002287, 0.01131, 0.01393, 0.02033, 0.0002363, 0.02067, 0.02477, 0.01601, 0.015, 0.02188, 0.01253, 0.002335, 0.0851, 0.01536, 0.08097, 0.01474, 0.082, 0.01894, 0.08707, 0.02383, 0.0914, 0.02477, 0.09047, 0.0205, 0.02488, 0.006297, 0.02894, 0.02019, 0.03695, 0.002106, 0.0326, 0.04481, 0.004449, 0.03842, 0.04895, 0.04279, 0.03212, 0.04602, 0.01454, 0.03706, 0.02797]): _vg.add([_i], _w, 'REPLACE')
_vg = ob_grass.vertex_groups.new(name='Blade_07_Tip')
for _i, _w in zip([4, 5, 6, 7, 8, 9, 52, 54, 55, 56, 57, 74, 75, 76, 77, 78, 79, 86, 87, 88, 89, 114, 115, 116, 117], [0.04372, 0.04248, 0.2603, 0.2599, 0.158, 0.1552, 0.002571, 0.1534, 0.1513, 0.1859, 0.1825, 0.03029, 0.03152, 0.2392, 0.2436, 0.2444, 0.2453, 0.1011, 0.1064, 0.2252, 0.227, 0.006131, 0.02426, 0.1623, 0.1773]): _vg.add([_i], _w, 'REPLACE')
_vg = ob_grass.vertex_groups.new(name='Blade_08_Base')
for _i, _w in zip([0, 1, 2, 3, 4, 5, 10, 11, 12, 13, 14, 15, 20, 21, 22, 23, 24, 25, 30, 31, 32, 33, 34, 35, 40, 41, 42, 43, 50, 51, 52, 53, 60, 61, 62, 63, 64, 65, 70, 71, 72, 73, 74, 75, 80, 81, 82, 83, 84, 85, 90, 91, 92, 93, 100, 101, 102, 103, 110, 111, 112, 113, 114, 115, 144, 145, 146, 147, 148, 149, 150, 151, 152, 153, 154, 155, 156, 157, 158, 159, 160, 161, 162, 163, 164, 165, 166, 167, 168, 169, 170, 171, 172, 173, 174, 175, 176, 177, 178, 179, 180, 181, 182, 183, 184, 185, 186, 187, 188, 189, 190, 191, 192, 193, 194, 195, 196, 197, 198, 199, 200, 201, 202, 203, 204, 205, 206, 207, 208, 209, 210, 211, 212, 213, 214, 215, 216, 217, 218, 219, 220, 221, 222, 223, 224, 225, 226, 227, 228, 229, 230, 231, 232, 233, 234, 235, 236, 237, 238, 239, 241, 242, 244, 245, 246, 247, 248, 249, 250, 251, 253, 254, 255, 257, 258, 260, 261, 264, 265], [0.09434, 0.09819, 0.08525, 0.09076, 0.03084, 0.03495, 0.09452, 0.08999, 0.08062, 0.07428, 0.06248, 0.0566, 0.09735, 0.09544, 0.0942, 0.09285, 0.07662, 0.07146, 0.09964, 0.09485, 0.09311, 0.08015, 0.07137, 0.06692, 0.09438, 0.09206, 0.07794, 0.07147, 0.09375, 0.1059, 0.05751, 0.06628, 0.09949, 0.09644, 0.08037, 0.08156, 0.05556, 0.05784, 0.09941, 0.108, 0.09136, 0.0932, 0.04397, 0.04391, 0.09371, 0.1027, 0.08616, 0.08998, 0.07564, 0.07689, 0.09373, 0.08341, 0.0692, 0.05906, 0.09567, 0.1069, 0.0628, 0.06975, 0.09656, 0.1059, 0.08619, 0.08913, 0.04118, 0.0393, 0.007566, 0.03122, 0.04123, 0.06523, 0.074, 0.1066, 0.002071, 0.06456, 0.1075, 0.06558, 0.1059, 0.06561, 0.105, 0.06539, 0.1057, 0.0651, 0.1072, 0.06502, 0.1081, 0.06529, 0.05677, 0.06474, 0.07159, 0.05706, 0.06481, 0.07105, 0.05671, 0.06456, 0.07038, 0.05608, 0.06369, 0.0701, 0.05523, 0.06318, 0.07032, 0.07339, 0.05497, 0.0641, 0.07102, 0.05535, 0.06507, 0.07226, 0.05165, 0.05578, 0.06502, 0.0725, 0.1075, 0.04507, 0.1056, 0.04477, 0.1045, 0.04746, 0.1049, 0.05014, 0.1069, 0.05047, 0.1081, 0.04798, 0.02175, 0.03448, 0.05033, 0.02645, 0.03987, 0.05268, 0.03381, 0.04853, 0.0569, 0.03974, 0.05451, 0.06051, 0.04082, 0.0563, 0.06206, 0.05991, 0.03624, 0.05243, 0.06085, 0.02864, 0.044, 0.05724, 0.02409, 0.02257, 0.03596, 0.05227, 0.115, 0.02603, 0.1126, 0.02804, 0.1112, 0.02968, 0.1119, 0.02939, 0.1141, 0.02744, 0.1158, 0.02571, 0.02372, 0.04535, 0.03037, 0.04823, 0.00239, 0.03344, 0.0495, 7.354e-05, 0.03148, 0.04858, 0.02645, 0.04657, 0.05268, 0.02005, 0.04418, 0.01605, 0.04287, 0.01772, 0.04328]): _vg.add([_i], _w, 'REPLACE')
_vg = ob_grass.vertex_groups.new(name='Blade_08_Tip')
for _i, _w in zip([4, 5, 6, 7, 52, 53, 54, 55, 56, 57, 74, 75, 76, 77, 84, 85, 86, 87, 88, 89, 92, 93, 94, 95, 114, 115, 116, 117, 153, 155, 157, 159, 161, 163, 164, 167, 169, 170, 171, 172, 173, 174, 175, 176, 177, 178, 179, 180, 181, 182, 183, 184, 185, 186, 187, 229, 231, 233, 235, 237, 239, 246, 247, 248, 249, 250, 251, 252, 253, 254, 255, 256, 257, 258, 259, 260, 261, 262], [0.1262, 0.1221, 0.1826, 0.1824, 0.05343, 0.04069, 0.2569, 0.243, 0.1282, 0.1257, 0.1013, 0.1003, 0.2211, 0.2166, 0.02227, 0.02264, 0.2323, 0.2346, 0.1349, 0.1337, 0.004818, 0.01638, 0.0113, 0.03797, 0.09769, 0.1109, 0.2308, 0.2291, 0.01193, 0.01024, 0.01481, 0.02122, 0.02314, 0.01842, 0.001218, 0.007322, 0.0003219, 0.02153, 0.01511, 0.01029, 0.03677, 0.03296, 0.02085, 0.04405, 0.04199, 0.02595, 0.008663, 0.03804, 0.03515, 0.02167, 0.02217, 0.0157, 0.01049, 0.02502, 0.006853, 0.008902, 0.007291, 0.01677, 0.02827, 0.0307, 0.02083, 0.0244, 0.02109, 0.01685, 0.0555, 0.05163, 0.03391, 0.06952, 0.06682, 0.04111, 0.0134, 0.05272, 0.05167, 0.03193, 0.01398, 0.01058, 0.01104, 0.02058]): _vg.add([_i], _w, 'REPLACE')
_vg = ob_grass.vertex_groups.new(name='Blade_09_Base')
for _i, _w in zip([0, 1, 2, 3, 4, 5, 10, 11, 12, 13, 14, 15, 20, 21, 22, 23, 24, 25, 30, 31, 32, 33, 34, 35, 36, 37, 40, 41, 42, 43, 44, 45, 50, 51, 52, 53, 54, 55, 60, 61, 62, 63, 64, 65, 66, 67, 70, 71, 72, 73, 74, 75, 80, 82, 83, 84, 85, 86, 87, 90, 91, 92, 93, 94, 95, 102, 103, 104, 105, 110, 111, 112, 113, 114, 115, 116, 117, 131, 132, 133, 134, 135, 136, 137, 138, 139, 140, 141, 143, 152, 153, 154, 155, 156, 157, 158, 159, 160, 161, 162, 163, 164, 165, 166, 167, 168, 169, 170, 171, 172, 173, 174, 175, 176, 177, 178, 179, 180, 181, 182, 183, 184, 185, 186, 187, 188, 189, 191, 193, 195, 196, 197, 199, 201, 202, 203, 204, 205, 206, 207, 208, 209, 210, 211, 212, 213, 214, 215, 216, 217, 218, 219, 220, 221, 222, 223, 224, 225, 226, 227, 228, 229, 230, 231, 232, 233, 234, 235, 236, 237, 238, 239, 240, 241, 242, 243, 244, 245, 246, 247, 248, 249, 250, 251, 252, 253, 254, 255, 256, 257, 258, 260, 261, 262, 264, 265], [0.05528, 0.03504, 0.07182, 0.05418, 0.08473, 0.07091, 0.03053, 0.03574, 0.03014, 0.03317, 0.01665, 0.01695, 0.06762, 0.07748, 0.04771, 0.05103, 0.02391, 0.02671, 0.05138, 0.08627, 0.05199, 0.07382, 0.05985, 0.07628, 0.02751, 0.03822, 0.09509, 0.1109, 0.07345, 0.07564, 0.03648, 0.02396, 0.0693, 0.03173, 0.07245, 0.04858, 0.02593, 0.007341, 0.01766, 0.03606, 0.03554, 0.04701, 0.06004, 0.07577, 0.009655, 0.02515, 0.0337, 0.01619, 0.05218, 0.0405, 0.07289, 0.05881, 0.01198, 0.03948, 0.02893, 0.07406, 0.0605, 0.06872, 0.05658, 0.09271, 0.1366, 0.1524, 0.1886, 0.2916, 0.3073, 0.03505, 0.04467, 0.03988, 0.07706, 0.04473, 0.02908, 0.06925, 0.05436, 0.1336, 0.1038, 0.04006, 0.02225, 0.06872, 0.3139, 0.334, 0.5962, 0.5793, 0.4927, 0.4581, 0.2502, 0.246, 0.0783, 0.09652, 0.0005208, 0.02083, 0.05449, 0.02301, 0.05738, 0.02604, 0.06129, 0.02699, 0.06227, 0.02485, 0.05932, 0.02172, 0.05545, 0.05443, 0.05006, 0.05065, 0.06405, 0.06189, 0.05779, 0.07158, 0.07178, 0.06361, 0.07273, 0.07315, 0.06472, 0.06636, 0.06545, 0.06027, 0.0543, 0.05665, 0.05408, 0.05306, 0.04919, 0.04488, 0.04767, 0.06107, 0.04803, 0.04315, 0.04672, 0.01932, 0.02223, 0.02809, 0.002325, 0.03092, 0.02805, 0.02225, 0.006653, 0.008662, 0.01791, 0.01903, 0.02432, 0.02726, 0.03165, 0.03978, 0.03602, 0.0371, 0.04516, 0.03919, 0.03184, 0.03877, 0.03543, 0.02769, 0.01898, 0.0238, 0.02682, 0.006313, 0.008195, 0.01789, 0.01639, 0.001358, 0.001819, 0.01392, 0.006567, 0.02961, 0.009762, 0.03516, 0.01353, 0.0421, 0.01436, 0.04376, 0.01139, 0.03844, 0.007356, 0.03122, 0.01397, 0.02186, 0.03249, 0.03471, 0.0435, 0.0446, 0.05093, 0.05949, 0.05362, 0.05373, 0.06112, 0.05464, 0.04075, 0.04889, 0.04752, 0.04137, 0.01768, 0.02674, 0.03541, 0.007501, 0.02559, 0.02044, 0.006404, 0.02452]): _vg.add([_i], _w, 'REPLACE')
_vg = ob_grass.vertex_groups.new(name='Blade_09_Tip')
for _i, _w in zip([67, 69, 94, 95, 96, 97, 98, 99, 104, 105, 106, 107], [0.00845, 0.005875, 0.2216, 0.2335, 0.6885, 0.6937, 0.471, 0.4735, 0.078, 0.108, 0.3683, 0.3945]): _vg.add([_i], _w, 'REPLACE')
_vg = ob_grass.vertex_groups.new(name='Blade_10_Base')
for _i, _w in zip([0, 1, 2, 3, 4, 5, 10, 11, 12, 13, 14, 15, 16, 17, 18, 19, 20, 21, 22, 23, 24, 25, 26, 27, 30, 31, 32, 33, 34, 35, 36, 37, 38, 39, 40, 41, 42, 43, 44, 45, 50, 51, 52, 53, 60, 61, 62, 63, 64, 65, 66, 67, 68, 69, 70, 71, 72, 73, 74, 75, 80, 81, 82, 83, 84, 85, 86, 87, 90, 91, 92, 93, 94, 95, 100, 101, 102, 103, 104, 105, 110, 111, 112, 113, 114, 115, 120, 121, 122, 123, 124, 125, 126, 127, 128, 129, 130, 131, 132, 133, 134, 135, 136, 137, 150, 151, 152, 153, 154, 155, 156, 157, 158, 159, 160, 161, 162, 163, 164, 165, 166, 167, 168, 169, 170, 171, 172, 173, 174, 175, 176, 177, 178, 179, 180, 181, 182, 183, 184, 185, 186, 187, 188, 189, 190, 191, 192, 193, 194, 195, 196, 197, 198, 199, 200, 201, 202, 203, 204, 205, 206, 207, 208, 209, 210, 211, 212, 213, 214, 215, 216, 217, 218, 219, 220, 221, 222, 223, 224, 225, 226, 227, 228, 229, 230, 231, 232, 233, 234, 235, 236, 237, 238, 239, 240, 241, 242, 243, 244, 245, 246, 247, 248, 249, 250, 251, 252, 253, 254, 255, 256, 257, 258, 259, 260, 261, 262, 263, 264, 265], [0.07834, 0.06828, 0.05668, 0.05101, 0.0368, 0.03457, 0.08665, 0.1211, 0.08408, 0.1062, 0.1227, 0.1435, 0.1342, 0.1462, 0.03417, 0.03799, 0.05466, 0.07584, 0.05002, 0.06005, 0.08292, 0.09088, 0.05859, 0.06931, 0.06021, 0.09338, 0.05909, 0.08055, 0.09684, 0.1216, 0.1778, 0.2007, 0.1488, 0.166, 0.09762, 0.1651, 0.08598, 0.1227, 0.1731, 0.1792, 0.04608, 0.04099, 0.03318, 0.03149, 0.08197, 0.07331, 0.08278, 0.078, 0.1737, 0.1716, 0.2397, 0.2356, 0.08506, 0.08458, 0.06597, 0.0624, 0.04902, 0.0458, 0.0364, 0.03185, 0.1223, 0.1126, 0.07055, 0.06402, 0.06722, 0.06186, 0.02075, 0.01608, 0.07121, 0.07219, 0.08583, 0.08557, 0.2357, 0.2066, 0.1512, 0.102, 0.153, 0.1196, 0.2291, 0.2398, 0.06907, 0.05638, 0.05918, 0.04923, 0.06616, 0.05163, 0.2909, 0.2451, 0.4618, 0.3561, 0.6011, 0.4805, 0.6423, 0.5778, 0.6983, 0.6217, 0.835, 0.7006, 0.6242, 0.5479, 0.4038, 0.3813, 0.09985, 0.1182, 0.06193, 0.08159, 0.05924, 0.09345, 0.06023, 0.09566, 0.05955, 0.09483, 0.0579, 0.09176, 0.05687, 0.08954, 0.05754, 0.0904, 0.1118, 0.1026, 0.09053, 0.113, 0.1045, 0.09127, 0.1085, 0.09942, 0.08758, 0.1013, 0.09017, 0.08209, 0.09521, 0.08302, 0.07794, 0.08066, 0.09407, 0.08257, 0.07744, 0.09837, 0.0881, 0.0814, 0.1076, 0.1051, 0.096, 0.08687, 0.09221, 0.1263, 0.09366, 0.1289, 0.09067, 0.1299, 0.08627, 0.1272, 0.08503, 0.1245, 0.08778, 0.1242, 0.136, 0.1332, 0.1223, 0.1422, 0.1392, 0.1242, 0.1434, 0.1376, 0.1204, 0.139, 0.1264, 0.1131, 0.1321, 0.1175, 0.1077, 0.1104, 0.1273, 0.1149, 0.1076, 0.1267, 0.1183, 0.1127, 0.1373, 0.1299, 0.1245, 0.1179, 0.06025, 0.1249, 0.06076, 0.1268, 0.05946, 0.1251, 0.05766, 0.1214, 0.05705, 0.1194, 0.05834, 0.1212, 0.1543, 0.1338, 0.1136, 0.1589, 0.1369, 0.1148, 0.1573, 0.1303, 0.1104, 0.15, 0.1177, 0.103, 0.1442, 0.1108, 0.09827, 0.1007, 0.1434, 0.1131, 0.09824, 0.1477, 0.1218, 0.1032, 0.161, 0.1506, 0.1284, 0.1093]): _vg.add([_i], _w, 'REPLACE')
_vg = ob_grass.vertex_groups.new(name='Blade_10_Tip')
for _i, _w in zip([66, 67, 68, 69, 94, 95, 96, 97, 98, 99, 104, 105, 106, 107, 108, 109], [0.04187, 0.05362, 0.2797, 0.2908, 0.05061, 0.04586, 0.3115, 0.3063, 0.529, 0.5265, 0.0872, 0.09125, 0.6317, 0.6055, 1.0, 1.0]): _vg.add([_i], _w, 'REPLACE')
_vg = ob_grass.vertex_groups.new(name='Blade_11_Base')
for _i, _w in zip([0, 1, 2, 3, 4, 5, 10, 11, 12, 13, 20, 21, 22, 23, 24, 25, 30, 31, 32, 33, 34, 35, 40, 41, 42, 43, 50, 51, 52, 53, 54, 55, 60, 61, 62, 63, 64, 65, 70, 71, 72, 73, 74, 75, 80, 82, 83, 84, 85, 86, 87, 90, 91, 92, 93, 94, 95, 101, 102, 103, 110, 111, 112, 113, 114, 115, 136, 137, 138, 139, 140, 141, 142, 143, 144, 145, 147, 152, 153, 154, 155, 156, 157, 158, 159, 160, 161, 162, 163, 164, 165, 166, 167, 168, 169, 170, 171, 172, 173, 174, 175, 176, 177, 178, 179, 180, 181, 182, 183, 184, 185, 186, 187, 188, 189, 190, 192, 194, 196, 197, 198, 199, 200, 209, 210, 212, 213, 215, 216, 217, 219, 220, 223, 228, 229, 230, 231, 232, 233, 234, 235, 236, 237, 238, 239, 242, 244, 245, 247, 248, 249, 250, 251, 253, 254, 255, 257, 258, 261, 265], [0.06626, 0.055, 0.09526, 0.08119, 0.1084, 0.1021, 0.03695, 0.02229, 0.02647, 0.01835, 0.121, 0.09733, 0.07357, 0.06014, 0.03041, 0.02291, 0.08593, 0.08894, 0.06256, 0.06264, 0.04345, 0.04172, 0.0948, 0.06335, 0.05911, 0.04293, 0.1406, 0.1061, 0.1308, 0.1066, 0.04367, 0.03881, 0.03177, 0.05106, 0.03093, 0.0421, 0.008834, 0.02087, 0.05649, 0.05098, 0.08319, 0.07557, 0.1087, 0.1012, 0.004925, 0.04059, 0.03733, 0.08086, 0.07552, 0.06571, 0.06138, 0.1249, 0.1807, 0.1107, 0.1349, 0.005352, 0.003646, 0.001861, 4.703e-05, 0.0223, 0.06375, 0.06848, 0.08509, 0.08618, 0.1202, 0.1125, 0.2387, 0.2443, 0.3091, 0.2888, 0.2535, 0.2465, 0.2065, 0.2075, 0.1316, 0.1319, 0.03239, 0.05796, 0.04734, 0.05726, 0.04754, 0.06013, 0.0508, 0.06381, 0.05389, 0.06463, 0.05372, 0.06165, 0.05042, 0.03407, 0.03652, 0.04519, 0.03991, 0.04359, 0.04936, 0.04818, 0.05421, 0.05599, 0.0545, 0.06242, 0.06162, 0.05482, 0.06347, 0.06274, 0.05494, 0.04894, 0.05688, 0.05847, 0.04022, 0.04578, 0.05178, 0.0412, 0.03388, 0.03719, 0.0463, 0.01206, 0.01216, 0.01692, 0.02135, 0.001253, 0.02149, 0.0009106, 0.01692, 0.001501, 0.009943, 0.01441, 0.01783, 0.01609, 0.01903, 0.009731, 0.004802, 0.01253, 0.001436, 0.05294, 0.003761, 0.05228, 0.006246, 0.05529, 0.01287, 0.05906, 0.01729, 0.05994, 0.01518, 0.05684, 0.008278, 0.0143, 0.004371, 0.02326, 0.02231, 0.03368, 0.002904, 0.03275, 0.04016, 0.03062, 0.03941, 0.03224, 0.01379, 0.03072, 0.01901, 0.01217]): _vg.add([_i], _w, 'REPLACE')
_vg = ob_grass.vertex_groups.new(name='Blade_11_Tip')
for _i, _w in zip([4, 5, 6, 7, 54, 55, 56, 57, 74, 76, 77, 78, 79, 86, 87, 88, 89, 95, 114, 115, 116, 117, 118, 119], [0.02478, 0.01023, 0.1315, 0.1133, 0.07493, 0.0354, 0.07324, 0.0381, 0.002268, 0.1264, 0.1086, 0.1143, 0.1018, 0.07766, 0.06484, 0.18, 0.1684, 0.01829, 0.02306, 0.02158, 0.3486, 0.3065, 0.7992, 0.7618]): _vg.add([_i], _w, 'REPLACE')
_vg = ob_grass.vertex_groups.new(name='Flower_0')
for _i, _w in zip([0, 1, 2, 3, 4, 5, 10, 11, 12, 13, 14, 15, 20, 21, 22, 23, 24, 25, 30, 31, 32, 33, 34, 35, 40, 42, 43, 50, 51, 52, 53, 60, 61, 62, 63, 64, 65, 70, 71, 72, 73, 74, 75, 80, 81, 82, 83, 84, 85, 90, 92, 93, 100, 101, 102, 103, 110, 111, 112, 113, 114, 115, 152, 153, 154, 155, 156, 157, 158, 159, 160, 161, 162, 163, 164, 165, 166, 167, 168, 169, 170, 171, 172, 173, 174, 175, 176, 177, 178, 179, 180, 181, 182, 183, 184, 185, 186, 187, 188, 189, 190, 191, 192, 193, 194, 195, 196, 197, 198, 199, 200, 201, 202, 203, 204, 205, 206, 207, 208, 209, 210, 211, 212, 213, 214, 215, 216, 217, 218, 219, 220, 221, 222, 223, 224, 225, 226, 227, 228, 229, 230, 231, 232, 233, 234, 235, 236, 237, 238, 239, 240, 241, 242, 243, 244, 245, 246, 247, 248, 249, 250, 251, 252, 253, 254, 255, 256, 257, 258, 259, 260, 261, 263, 264, 265], [0.04564, 0.05779, 0.07098, 0.08365, 0.02558, 0.03454, 0.04865, 0.02818, 0.06317, 0.0502, 0.05609, 0.04335, 0.04751, 0.03974, 0.08784, 0.07581, 0.09527, 0.08331, 0.0567, 0.03073, 0.07619, 0.0569, 0.07319, 0.05863, 0.02536, 0.06832, 0.05347, 0.04034, 0.06676, 0.04887, 0.0675, 0.05724, 0.05425, 0.06348, 0.06208, 0.03549, 0.03663, 0.05998, 0.07254, 0.08317, 0.09431, 0.04299, 0.04675, 0.03392, 0.04772, 0.06956, 0.08136, 0.08096, 0.08878, 0.03143, 0.04773, 0.02896, 0.01764, 0.05667, 0.04365, 0.05832, 0.05359, 0.06971, 0.07174, 0.08448, 0.02876, 0.03298, 0.07222, 0.08099, 0.07013, 0.07966, 0.06891, 0.07853, 0.06968, 0.07864, 0.07172, 0.07991, 0.07304, 0.08112, 0.07046, 0.07818, 0.08573, 0.06819, 0.07491, 0.08277, 0.06695, 0.07356, 0.08125, 0.06753, 0.07426, 0.08212, 0.06931, 0.07728, 0.08489, 0.08822, 0.07174, 0.08204, 0.08817, 0.0732, 0.08457, 0.09054, 0.06562, 0.07222, 0.08245, 0.08949, 0.0618, 0.05261, 0.0594, 0.05083, 0.05958, 0.05353, 0.06184, 0.05766, 0.06431, 0.05952, 0.06431, 0.05704, 0.02472, 0.03709, 0.05491, 0.02817, 0.04076, 0.05602, 0.03682, 0.05111, 0.06136, 0.04601, 0.06131, 0.06784, 0.05051, 0.06772, 0.07253, 0.06762, 0.04734, 0.06608, 0.07288, 0.0382, 0.05575, 0.06819, 0.02996, 0.02869, 0.04293, 0.05997, 0.08017, 0.04652, 0.0778, 0.04676, 0.07649, 0.04742, 0.07738, 0.04783, 0.07966, 0.04761, 0.08114, 0.04697, 0.00889, 0.04094, 0.06341, 0.01379, 0.04431, 0.06414, 0.0171, 0.0467, 0.0649, 0.01713, 0.04678, 0.06529, 0.01376, 0.0464, 0.06604, 0.07178, 0.008407, 0.04526, 0.06637, 0.004585, 0.04279, 0.0659, 0.005019, 0.04026, 0.06441]): _vg.add([_i], _w, 'REPLACE')
_vg = ob_grass.vertex_groups.new(name='Flower_1')
for _i, _w in zip([0, 1, 2, 3, 10, 11, 12, 13, 14, 15, 16, 17, 21, 22, 23, 24, 25, 30, 31, 32, 33, 34, 35, 36, 37, 42, 43, 44, 45, 51, 53, 60, 61, 62, 63, 64, 65, 70, 71, 72, 73, 80, 81, 82, 83, 84, 85, 92, 100, 101, 102, 103, 110, 111, 112, 113, 120, 121, 122, 123, 150, 151, 152, 153, 154, 155, 156, 157, 158, 159, 160, 161, 162, 163, 164, 165, 166, 167, 168, 169, 170, 171, 172, 173, 174, 175, 176, 177, 178, 179, 180, 181, 182, 183, 184, 185, 186, 187, 188, 189, 190, 191, 192, 193, 194, 195, 196, 197, 198, 199, 200, 201, 202, 203, 204, 205, 206, 207, 208, 209, 210, 211, 212, 213, 214, 215, 216, 217, 218, 219, 220, 221, 222, 223, 224, 225, 226, 227, 228, 229, 230, 231, 232, 233, 234, 235, 236, 237, 238, 239, 240, 241, 242, 243, 244, 245, 246, 247, 248, 249, 250, 251, 253, 254, 255, 257, 258, 259, 260, 261, 263, 264, 265], [0.0292, 0.04635, 0.03399, 0.04388, 0.05628, 0.05184, 0.09006, 0.08446, 0.1237, 0.1172, 0.05033, 0.04388, 0.004241, 0.04864, 0.05361, 0.106, 0.1095, 0.02306, 0.002805, 0.05197, 0.04328, 0.07568, 0.06565, 0.04147, 0.02805, 0.05599, 0.06075, 0.04089, 0.03191, 0.008195, 0.006052, 0.06939, 0.04726, 0.08299, 0.06424, 0.07561, 0.06423, 0.04663, 0.06084, 0.04228, 0.04984, 0.07566, 0.1002, 0.07226, 0.08851, 0.04495, 0.05086, 0.008907, 0.1226, 0.1014, 0.1014, 0.09178, 0.0364, 0.04317, 0.03873, 0.04162, 0.1281, 0.191, 0.02927, 0.1054, 0.02986, 0.1188, 0.05384, 0.06914, 0.05307, 0.06895, 0.04965, 0.06497, 0.04699, 0.06122, 0.0476, 0.0613, 0.05103, 0.06524, 0.06945, 0.07995, 0.08033, 0.0634, 0.07147, 0.07406, 0.05408, 0.05944, 0.06535, 0.04686, 0.05019, 0.05928, 0.04515, 0.04847, 0.05868, 0.07086, 0.05036, 0.0562, 0.06415, 0.05999, 0.06951, 0.0736, 0.05318, 0.06777, 0.07954, 0.08066, 0.09504, 0.09728, 0.09298, 0.09591, 0.0881, 0.09466, 0.08514, 0.0941, 0.08712, 0.09537, 0.09192, 0.09709, 0.0809, 0.09613, 0.1057, 0.07961, 0.09229, 0.101, 0.07907, 0.08917, 0.09632, 0.07959, 0.08648, 0.09405, 0.08114, 0.0887, 0.09605, 0.1037, 0.08306, 0.09454, 0.1019, 0.08405, 0.09957, 0.1085, 0.07534, 0.08287, 0.09917, 0.1092, 0.06414, 0.04621, 0.06321, 0.04764, 0.0593, 0.04391, 0.05626, 0.03877, 0.0569, 0.03708, 0.06086, 0.04077, 0.02711, 0.05908, 0.07021, 0.02515, 0.05421, 0.0661, 0.01501, 0.04128, 0.05733, 0.001795, 0.02728, 0.04884, 0.01978, 0.04556, 0.06362, 0.02367, 0.04943, 0.004825, 0.0391, 0.05907, 0.01958, 0.05394, 0.06785]): _vg.add([_i], _w, 'REPLACE')
_vg = ob_grass.vertex_groups.new(name='Flower_2')
for _i, _w in zip([0, 1, 2, 3, 4, 5, 10, 11, 12, 13, 14, 15, 16, 17, 20, 21, 22, 23, 24, 25, 26, 27, 30, 31, 32, 33, 34, 35, 36, 37, 40, 42, 43, 44, 45, 50, 51, 52, 53, 55, 60, 61, 62, 63, 64, 65, 70, 71, 72, 73, 74, 75, 80, 81, 82, 83, 84, 85, 86, 87, 90, 92, 93, 100, 101, 102, 103, 110, 111, 112, 113, 114, 115, 121, 144, 145, 146, 147, 148, 149, 150, 151, 152, 153, 154, 155, 156, 157, 158, 159, 160, 161, 162, 163, 164, 165, 166, 167, 168, 169, 170, 171, 172, 173, 174, 175, 176, 177, 178, 179, 180, 181, 182, 183, 184, 185, 186, 187, 188, 189, 190, 191, 192, 193, 194, 195, 196, 197, 198, 199, 200, 201, 202, 203, 204, 205, 206, 207, 208, 209, 210, 211, 212, 213, 214, 215, 216, 217, 218, 219, 220, 221, 222, 223, 224, 225, 226, 227, 228, 229, 230, 231, 232, 233, 234, 235, 236, 237, 238, 239, 240, 241, 242, 243, 244, 245, 246, 247, 248, 249, 250, 251, 252, 253, 254, 255, 256, 257, 258, 259, 260, 261, 262, 263, 264, 265], [0.04075, 0.05328, 0.06307, 0.07367, 0.0551, 0.06615, 0.04762, 0.03251, 0.06343, 0.05398, 0.08418, 0.07363, 0.03105, 0.01962, 0.04537, 0.03536, 0.07643, 0.06486, 0.1372, 0.1162, 0.007947, 0.001174, 0.0512, 0.02764, 0.06505, 0.05081, 0.08616, 0.07104, 0.06739, 0.0505, 0.02317, 0.06658, 0.05706, 0.09887, 0.06485, 0.04272, 0.07084, 0.06144, 0.08356, 0.01857, 0.05851, 0.0502, 0.06188, 0.05667, 0.05637, 0.05409, 0.05547, 0.07287, 0.07359, 0.08853, 0.06821, 0.07681, 0.04346, 0.06396, 0.06336, 0.07736, 0.08846, 0.1013, 0.021, 0.02661, 0.02956, 0.05128, 0.03861, 0.05768, 0.07229, 0.06303, 0.06798, 0.04818, 0.06662, 0.06305, 0.0762, 0.0537, 0.05916, 0.04641, 0.00272, 0.03661, 0.09968, 0.123, 0.2528, 0.2474, 0.1903, 0.1997, 0.0711, 0.1232, 0.06813, 0.1197, 0.06605, 0.1165, 0.0668, 0.1167, 0.06968, 0.12, 0.07191, 0.1234, 0.1249, 0.1206, 0.1182, 0.1174, 0.1109, 0.1107, 0.1133, 0.1062, 0.1066, 0.1147, 0.1079, 0.1082, 0.1205, 0.116, 0.1146, 0.1159, 0.1283, 0.1282, 0.1228, 0.1333, 0.1356, 0.1285, 0.124, 0.131, 0.1314, 0.1265, 0.07386, 0.1116, 0.07038, 0.1076, 0.06812, 0.1081, 0.06896, 0.1118, 0.07236, 0.1158, 0.07482, 0.1158, 0.09569, 0.09808, 0.1032, 0.09475, 0.09494, 0.09918, 0.1005, 0.1002, 0.1004, 0.1101, 0.1089, 0.1061, 0.1185, 0.1202, 0.1141, 0.108, 0.1206, 0.1271, 0.1204, 0.1147, 0.123, 0.1207, 0.1051, 0.1039, 0.1093, 0.1124, 0.08534, 0.1524, 0.08125, 0.1467, 0.07838, 0.1428, 0.0793, 0.1441, 0.0832, 0.1495, 0.08639, 0.1539, 0.1509, 0.1433, 0.1395, 0.1452, 0.1342, 0.1327, 0.1461, 0.1305, 0.1295, 0.1528, 0.133, 0.1313, 0.1658, 0.1471, 0.1394, 0.1384, 0.1783, 0.167, 0.1491, 0.1802, 0.1751, 0.154, 0.1612, 0.1657, 0.1608, 0.1492]): _vg.add([_i], _w, 'REPLACE')
_vg = ob_grass.vertex_groups.new(name='Bug_0')
for _i, _w in zip([66, 67, 68, 69, 104, 266, 267, 268, 269, 270, 271, 272, 273, 274, 275, 276, 277, 278, 279, 280, 281, 282, 283, 284, 285, 286, 287, 288, 289, 290, 291, 292, 293, 294, 295, 296, 297, 298, 299], [0.1595, 0.1516, 0.1853, 0.1808, 0.0583, 1.0, 1.0, 1.0, 1.0, 1.0, 1.0, 1.0, 1.0, 1.0, 1.0, 1.0, 1.0, 1.0, 1.0, 1.0, 1.0, 1.0, 1.0, 1.0, 1.0, 1.0, 1.0, 1.0, 1.0, 1.0, 1.0, 1.0, 1.0, 1.0, 1.0, 1.0, 1.0, 1.0, 1.0]): _vg.add([_i], _w, 'REPLACE')
_vg = ob_grass.vertex_groups.new(name='Bug_1')
for _i, _w in zip([68, 69, 300, 301, 302, 303, 304, 305, 306, 307, 308, 309, 310, 311, 312, 313, 314, 315, 316, 317, 318, 319, 320, 321, 322, 323, 324, 325, 326, 327, 328, 329, 330, 331, 332, 333], [0.1626, 0.1529, 1.0, 1.0, 1.0, 1.0, 1.0, 1.0, 1.0, 1.0, 1.0, 1.0, 1.0, 1.0, 1.0, 1.0, 1.0, 1.0, 1.0, 1.0, 1.0, 1.0, 1.0, 1.0, 1.0, 1.0, 1.0, 1.0, 1.0, 1.0, 1.0, 1.0, 1.0, 1.0, 1.0, 1.0]): _vg.add([_i], _w, 'REPLACE')
_vg = ob_grass.vertex_groups.new(name='Bug_2')
_vg.add([334, 335, 336, 337, 338, 339, 340, 341, 342, 343, 344, 345, 346, 347, 348, 349, 350, 351, 352, 353, 354, 355, 356, 357, 358, 359, 360, 361, 362, 363, 364, 365, 366, 367], 1.0, 'REPLACE')
_m = ob_grass.modifiers.new('Armature', 'ARMATURE')
_m.object = ob_grassrig
ob_grassrig.location = (0.0, 0.0, 0.0)
ob_grassrig.display_type = 'WIRE'

# ---- collection membership
scene.collection.objects.link(ob_grass)
scene.collection.objects.link(ob_grassrig)

# ---- scene / render settings (as saved in the file)
scene.frame_start = 1; scene.frame_end = 144; scene.frame_set(1)
scene.render.engine = 'BLENDER_EEVEE_NEXT'
bpy.context.view_layer.update()

# ---- added for rendering (the .blend has no active camera and no usable light): camera, sun + grey world if the file has none
cam_auto = bpy.data.cameras.new('AutoCamera')
cam_auto.lens = 50.0
cam_auto.sensor_width = 36.0
cam_auto.clip_end = 1000.0
ob_auto_camera = bpy.data.objects.new('AutoCamera', cam_auto)
scene.collection.objects.link(ob_auto_camera)
ob_auto_camera.location = (1.43507, -1.56835, 1.44797)
ob_auto_camera.rotation_euler = (1.09748, -7.21219e-08, 0.694738)
scene.camera = ob_auto_camera
light_auto_sun = bpy.data.lights.new('AutoSun', 'SUN')
light_auto_sun.energy = 3.0
light_auto_sun.angle = 0.0523599
ob_auto_sun = bpy.data.objects.new('AutoSun', light_auto_sun)
scene.collection.objects.link(ob_auto_sun)
ob_auto_sun.rotation_euler = (0.872665, 0.174533, 0.523599)
if scene.world is None:
    world_auto = bpy.data.worlds.new('AutoWorld')
    world_auto.color = (0.3, 0.3, 0.3)
    scene.world = world_auto
bpy.context.view_layer.update()
